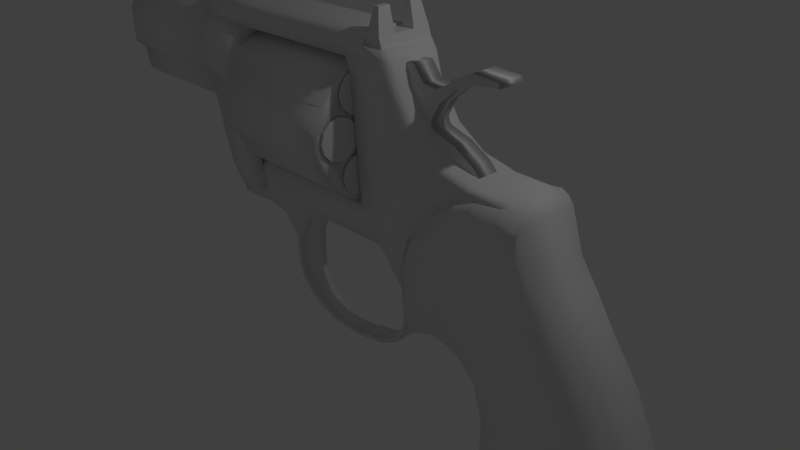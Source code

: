 # Source: short_colt.blend  (saved by Blender 2.65.0; exported with 4.5.12 LTS)
import bpy
from mathutils import Matrix  # noqa: F401  (used for matrix-valued properties, if any)

bpy.ops.wm.read_factory_settings(use_empty=True)
scene = bpy.context.scene
scene.name = 'Scene'

# ---- collections
col_collection_1 = bpy.data.collections.new('Collection 1'); scene.collection.children.link(col_collection_1)

# ---- materials (node trees are filled in below, after node groups)
mat_material = bpy.data.materials.new('Material')
mat_material.alpha_threshold = 0.0
mat_material.use_transparent_shadow = False
mat_material.roughness = 0.5
mat_material.line_color = (0.0, 0.0, 0.0, 1.0)

# ---- material node trees

# ---- world
world_world = bpy.data.worlds.new('World'); scene.world = world_world
world_world.color = (0.05088, 0.05088, 0.05088)
world_world.use_sun_shadow = False
world_world.sun_shadow_jitter_overblur = 0.0
world_world.cycles.sampling_method = 'MANUAL'
world_world.cycles.sample_map_resolution = 256

# ---- cameras
cam_camera = bpy.data.cameras.new('Camera')
cam_camera.clip_end = 100.0
cam_camera.lens = 35.0
cam_camera.sensor_width = 32.0
cam_camera.sensor_height = 18.0
cam_camera.ortho_scale = 7.314
cam_camera.dof.focus_distance = 0.0
cam_camera.dof.aperture_fstop = 128.0

# ---- lights
light_lamp = bpy.data.lights.new('Lamp', 'POINT')
light_lamp.transmission_factor = 0.0
light_lamp.cutoff_distance = 30.0
light_lamp.energy = 100.0
light_lamp.shadow_buffer_clip_start = 1.001
light_lamp.shadow_soft_size = 0.1
light_lamp.shadow_maximum_resolution = 0.006
light_lamp.use_absolute_resolution = True
light_lamp.cycles.use_multiple_importance_sampling = False

# ---- meshes
me_cylinder = bpy.data.meshes.new('Cylinder')
me_cylinder.from_pydata([(-1.475e-07, 1.0, -1.757), (4.256e-07, 1.0, 3.186), (0.5, 0.866, -1.757), (0.5, 0.866, 3.186), (0.866, 0.5, -1.757), (0.866, 0.5, 3.186), (1.0, 5.805e-08, -1.757), (1.0, -3.374e-07, 3.186), (0.866, -0.5, -1.757), (0.866, -0.5, 3.186), (0.5, -0.866, -1.757), (0.5, -0.866, 3.186), (3.529e-09, -1.0, -1.757), (5.766e-07, -1.0, 3.186), (-0.5, -0.866, -1.757), (-0.5, -0.866, 3.186), (-0.866, -0.5, -1.757), (-0.866, -0.5, 3.186), (-1.0, -3.632e-07, -1.757), (-1.0, -7.586e-07, 3.186), (-0.866, 0.5, -1.757), (-0.866, 0.5, 3.186), (-0.5, 0.866, -1.757), (-0.5, 0.866, 3.186), (-2.976e-07, 0.7821, -2.528), (0.391, 0.6773, -2.528), (0.6773, 0.391, -2.528), (0.7821, 1.458e-07, -2.528), (0.6773, -0.391, -2.528), (0.391, -0.6773, -2.528), (-1.795e-07, -0.7821, -2.528), (-0.391, -0.6773, -2.528), (-0.6773, -0.391, -2.528), (-0.7821, -1.836e-07, -2.528), (-0.6773, 0.391, -2.528), (-0.391, 0.6773, -2.528), (4.423e-07, 1.146, 3.242), (0.5729, 0.9923, 3.242), (0.9923, 0.5729, 3.242), (1.146, -3.323e-07, 3.242), (0.9923, -0.5729, 3.242), (0.5729, -0.9923, 3.242), (6.153e-07, -1.146, 3.242), (-0.5729, -0.9923, 3.242), (-0.9923, -0.5729, 3.242), (-1.146, -8.149e-07, 3.242), (-0.9923, 0.5729, 3.242), (-0.5729, 0.9923, 3.242), (4.705e-07, 1.146, 3.387), (0.5729, 0.9923, 3.387), (0.9923, 0.5729, 3.387), (1.146, -3.517e-07, 3.387), (0.9923, -0.5729, 3.387), (0.5729, -0.9923, 3.387), (6.435e-07, -1.146, 3.387), (-0.5729, -0.9923, 3.387), (-0.9923, -0.5729, 3.387), (-1.146, -8.343e-07, 3.387), (-0.9923, 0.5729, 3.387), (-0.5729, 0.9923, 3.387), (2.128, -0.2595, -1.757), (2.128, -0.2595, 3.186), (2.628, -0.3934, -1.757), (2.628, -0.3934, 3.186), (2.994, -0.7595, -1.757), (2.994, -0.7595, 3.186), (3.128, -1.259, -1.757), (3.128, -1.259, 3.186), (2.994, -1.759, -1.757), (2.994, -1.759, 3.186), (2.628, -2.125, -1.757), (2.628, -2.125, 3.186), (2.128, -2.259, -1.757), (2.128, -2.259, 3.186), (1.628, -2.125, -1.757), (1.628, -2.125, 3.186), (1.262, -1.759, -1.757), (1.262, -1.759, 3.186), (1.128, -1.259, -1.757), (1.128, -1.259, 3.186), (1.262, -0.7595, -1.757), (1.262, -0.7595, 3.186), (1.628, -0.3934, -1.757), (1.628, -0.3934, 3.186), (2.128, -0.4774, -2.528), (2.519, -0.5822, -2.528), (2.806, -0.8684, -2.528), (2.91, -1.259, -2.528), (2.806, -1.65, -2.528), (2.519, -1.937, -2.528), (2.128, -2.042, -2.528), (1.737, -1.937, -2.528), (1.451, -1.65, -2.528), (1.346, -1.259, -2.528), (1.451, -0.8684, -2.528), (1.737, -0.5822, -2.528), (2.128, -0.1137, 3.242), (2.701, -0.2672, 3.242), (3.121, -0.6866, 3.242), (3.274, -1.259, 3.242), (3.121, -1.832, 3.242), (2.701, -2.252, 3.242), (2.128, -2.405, 3.242), (1.555, -2.252, 3.242), (1.136, -1.832, 3.242), (0.9824, -1.259, 3.242), (1.136, -0.6866, 3.242), (1.555, -0.2672, 3.242), (2.128, -0.1137, 3.387), (2.701, -0.2672, 3.387), (3.121, -0.6866, 3.387), (3.274, -1.259, 3.387), (3.121, -1.832, 3.387), (2.701, -2.252, 3.387), (2.128, -2.405, 3.387), (1.555, -2.252, 3.387), (1.136, -1.832, 3.387), (0.9824, -1.259, 3.387), (1.136, -0.6866, 3.387), (1.555, -0.2672, 3.387), (4.284, 1.057, -1.757), (4.284, 1.057, 3.186), (4.784, 0.9228, -1.757), (4.784, 0.9228, 3.186), (5.15, 0.5567, -1.757), (5.15, 0.5567, 3.186), (5.284, 0.05673, -1.757), (5.284, 0.05673, 3.186), (5.15, -0.4433, -1.757), (5.15, -0.4433, 3.186), (4.784, -0.8093, -1.757), (4.784, -0.8093, 3.186), (4.284, -0.9433, -1.757), (4.284, -0.9433, 3.186), (3.784, -0.8093, -1.757), (3.784, -0.8093, 3.186), (3.418, -0.4433, -1.757), (3.418, -0.4433, 3.186), (3.284, 0.05673, -1.757), (3.284, 0.05673, 3.186), (3.418, 0.5567, -1.757), (3.418, 0.5567, 3.186), (3.784, 0.9228, -1.757), (3.784, 0.9228, 3.186), (4.284, 0.8388, -2.528), (4.675, 0.734, -2.528), (4.961, 0.4478, -2.528), (5.066, 0.05673, -2.528), (4.961, -0.3343, -2.528), (4.675, -0.6206, -2.528), (4.284, -0.7253, -2.528), (3.893, -0.6206, -2.528), (3.607, -0.3343, -2.528), (3.502, 0.05673, -2.528), (3.607, 0.4478, -2.528), (3.893, 0.734, -2.528), (4.284, 1.203, 3.242), (4.857, 1.049, 3.242), (5.276, 0.6296, 3.242), (5.43, 0.05673, 3.242), (5.276, -0.5162, 3.242), (4.857, -0.9356, 3.242), (4.284, -1.089, 3.242), (3.711, -0.9356, 3.242), (3.292, -0.5162, 3.242), (3.138, 0.05673, 3.242), (3.292, 0.6296, 3.242), (3.711, 1.049, 3.242), (4.284, 1.203, 3.387), (4.857, 1.049, 3.387), (5.276, 0.6296, 3.387), (5.43, 0.05673, 3.387), (5.276, -0.5162, 3.387), (4.857, -0.9356, 3.387), (4.284, -1.089, 3.387), (3.711, -0.9356, 3.387), (3.292, -0.5162, 3.387), (3.138, 0.05673, 3.387), (3.292, 0.6296, 3.387), (3.711, 1.049, 3.387), (4.284, 3.418, -1.757), (4.284, 3.418, 3.186), (4.784, 3.284, -1.757), (4.784, 3.284, 3.186), (5.15, 2.918, -1.757), (5.15, 2.918, 3.186), (5.284, 2.418, -1.757), (5.284, 2.418, 3.186), (5.15, 1.918, -1.757), (5.15, 1.918, 3.186), (4.784, 1.552, -1.757), (4.784, 1.552, 3.186), (4.284, 1.418, -1.757), (4.284, 1.418, 3.186), (3.784, 1.552, -1.757), (3.784, 1.552, 3.186), (3.418, 1.918, -1.757), (3.418, 1.918, 3.186), (3.284, 2.418, -1.757), (3.284, 2.418, 3.186), (3.418, 2.918, -1.757), (3.418, 2.918, 3.186), (3.784, 3.284, -1.757), (3.784, 3.284, 3.186), (4.284, 3.2, -2.528), (4.675, 3.095, -2.528), (4.961, 2.809, -2.528), (5.066, 2.418, -2.528), (4.961, 2.027, -2.528), (4.675, 1.741, -2.528), (4.284, 1.636, -2.528), (3.893, 1.741, -2.528), (3.607, 2.027, -2.528), (3.502, 2.418, -2.528), (3.607, 2.809, -2.528), (3.893, 3.095, -2.528), (4.284, 3.564, 3.242), (4.857, 3.41, 3.242), (5.276, 2.991, 3.242), (5.43, 2.418, 3.242), (5.276, 1.845, 3.242), (4.857, 1.426, 3.242), (4.284, 1.272, 3.242), (3.711, 1.426, 3.242), (3.292, 1.845, 3.242), (3.138, 2.418, 3.242), (3.292, 2.991, 3.242), (3.711, 3.41, 3.242), (4.284, 3.564, 3.387), (4.857, 3.41, 3.387), (5.276, 2.991, 3.387), (5.43, 2.418, 3.387), (5.276, 1.845, 3.387), (4.857, 1.426, 3.387), (4.284, 1.272, 3.387), (3.711, 1.426, 3.387), (3.292, 1.845, 3.387), (3.138, 2.418, 3.387), (3.292, 2.991, 3.387), (3.711, 3.41, 3.387), (2.126, 4.669, -1.757), (2.126, 4.669, 3.186), (2.626, 4.535, -1.757), (2.626, 4.535, 3.186), (2.992, 4.169, -1.757), (2.992, 4.169, 3.186), (3.126, 3.669, -1.757), (3.126, 3.669, 3.186), (2.992, 3.169, -1.757), (2.992, 3.169, 3.186), (2.626, 2.803, -1.757), (2.626, 2.803, 3.186), (2.126, 2.669, -1.757), (2.126, 2.669, 3.186), (1.626, 2.803, -1.757), (1.626, 2.803, 3.186), (1.26, 3.169, -1.757), (1.26, 3.169, 3.186), (1.126, 3.669, -1.757), (1.126, 3.669, 3.186), (1.26, 4.169, -1.757), (1.26, 4.169, 3.186), (1.626, 4.535, -1.757), (1.626, 4.535, 3.186), (2.126, 4.451, -2.528), (2.517, 4.346, -2.528), (2.803, 4.06, -2.528), (2.908, 3.669, -2.528), (2.803, 3.278, -2.528), (2.517, 2.992, -2.528), (2.126, 2.887, -2.528), (1.735, 2.992, -2.528), (1.449, 3.278, -2.528), (1.344, 3.669, -2.528), (1.449, 4.06, -2.528), (1.735, 4.346, -2.528), (2.126, 4.815, 3.242), (2.699, 4.661, 3.242), (3.118, 4.242, 3.242), (3.272, 3.669, 3.242), (3.118, 3.096, 3.242), (2.699, 2.677, 3.242), (2.126, 2.523, 3.242), (1.553, 2.677, 3.242), (1.134, 3.096, 3.242), (0.9804, 3.669, 3.242), (1.134, 4.242, 3.242), (1.553, 4.661, 3.242), (2.126, 4.815, 3.387), (2.699, 4.661, 3.387), (3.118, 4.242, 3.387), (3.272, 3.669, 3.387), (3.118, 3.096, 3.387), (2.699, 2.677, 3.387), (2.126, 2.523, 3.387), (1.553, 2.677, 3.387), (1.134, 3.096, 3.387), (0.9804, 3.669, 3.387), (1.134, 4.242, 3.387), (1.553, 4.661, 3.387), (-0.02883, 3.377, -1.757), (-0.02883, 3.377, 3.186), (0.4712, 3.243, -1.757), (0.4712, 3.243, 3.186), (0.8372, 2.877, -1.757), (0.8372, 2.877, 3.186), (0.9712, 2.377, -1.757), (0.9712, 2.377, 3.186), (0.8372, 1.877, -1.757), (0.8372, 1.877, 3.186), (0.4712, 1.511, -1.757), (0.4712, 1.511, 3.186), (-0.02883, 1.377, -1.757), (-0.02883, 1.377, 3.186), (-0.5288, 1.511, -1.757), (-0.5288, 1.511, 3.186), (-0.8949, 1.877, -1.757), (-0.8949, 1.877, 3.186), (-1.029, 2.377, -1.757), (-1.029, 2.377, 3.186), (-0.8949, 2.877, -1.757), (-0.8949, 2.877, 3.186), (-0.5288, 3.243, -1.757), (-0.5288, 3.243, 3.186), (-0.02883, 3.159, -2.528), (0.3622, 3.054, -2.528), (0.6485, 2.768, -2.528), (0.7532, 2.377, -2.528), (0.6485, 1.986, -2.528), (0.3622, 1.7, -2.528), (-0.02883, 1.595, -2.528), (-0.4199, 1.7, -2.528), (-0.7061, 1.986, -2.528), (-0.8109, 2.377, -2.528), (-0.7061, 2.768, -2.528), (-0.4199, 3.054, -2.528), (-0.02883, 3.523, 3.242), (0.5441, 3.369, 3.242), (0.9635, 2.95, 3.242), (1.117, 2.377, 3.242), (0.9635, 1.804, 3.242), (0.5441, 1.385, 3.242), (-0.02883, 1.231, 3.242), (-0.6017, 1.385, 3.242), (-1.021, 1.804, 3.242), (-1.175, 2.377, 3.242), (-1.021, 2.95, 3.242), (-0.6017, 3.369, 3.242), (-0.02883, 3.523, 3.387), (0.5441, 3.369, 3.387), (0.9635, 2.95, 3.387), (1.117, 2.377, 3.387), (0.9635, 1.804, 3.387), (0.5441, 1.385, 3.387), (-0.02883, 1.231, 3.387), (-0.6017, 1.385, 3.387), (-1.021, 1.804, 3.387), (-1.175, 2.377, 3.387), (-1.021, 2.95, 3.387), (-0.6017, 3.369, 3.387)], [], [(0, 1, 3, 2), (2, 3, 5, 4), (4, 5, 7, 6), (6, 7, 9, 8), (8, 9, 11, 10), (10, 11, 13, 12), (12, 13, 15, 14), (14, 15, 17, 16), (16, 17, 19, 18), (18, 19, 21, 20), (3, 1, 36, 37), (22, 23, 1, 0), (20, 21, 23, 22), (14, 16, 32, 31), (24, 25, 26, 27, 28, 29, 30, 31, 32, 33, 34, 35), (18, 20, 34, 33), (4, 6, 27, 26), (22, 0, 24, 35), (8, 10, 29, 28), (12, 14, 31, 30), (16, 18, 33, 32), (2, 4, 26, 25), (20, 22, 35, 34), (6, 8, 28, 27), (0, 2, 25, 24), (10, 12, 30, 29), (47, 46, 58, 59), (13, 11, 41, 42), (17, 15, 43, 44), (21, 19, 45, 46), (7, 5, 38, 39), (1, 23, 47, 36), (11, 9, 40, 41), (15, 13, 42, 43), (19, 17, 44, 45), (5, 3, 37, 38), (23, 21, 46, 47), (9, 7, 39, 40), (49, 48, 59, 58, 57, 56, 55, 54, 53, 52, 51, 50), (42, 41, 53, 54), (37, 36, 48, 49), (36, 47, 59, 48), (43, 42, 54, 55), (38, 37, 49, 50), (44, 43, 55, 56), (39, 38, 50, 51), (45, 44, 56, 57), (40, 39, 51, 52), (46, 45, 57, 58), (41, 40, 52, 53), (60, 61, 63, 62), (62, 63, 65, 64), (64, 65, 67, 66), (66, 67, 69, 68), (68, 69, 71, 70), (70, 71, 73, 72), (72, 73, 75, 74), (74, 75, 77, 76), (76, 77, 79, 78), (78, 79, 81, 80), (63, 61, 96, 97), (82, 83, 61, 60), (80, 81, 83, 82), (74, 76, 92, 91), (84, 85, 86, 87, 88, 89, 90, 91, 92, 93, 94, 95), (78, 80, 94, 93), (64, 66, 87, 86), (82, 60, 84, 95), (68, 70, 89, 88), (72, 74, 91, 90), (76, 78, 93, 92), (62, 64, 86, 85), (80, 82, 95, 94), (66, 68, 88, 87), (60, 62, 85, 84), (70, 72, 90, 89), (107, 106, 118, 119), (73, 71, 101, 102), (77, 75, 103, 104), (81, 79, 105, 106), (67, 65, 98, 99), (61, 83, 107, 96), (71, 69, 100, 101), (75, 73, 102, 103), (79, 77, 104, 105), (65, 63, 97, 98), (83, 81, 106, 107), (69, 67, 99, 100), (109, 108, 119, 118, 117, 116, 115, 114, 113, 112, 111, 110), (102, 101, 113, 114), (97, 96, 108, 109), (96, 107, 119, 108), (103, 102, 114, 115), (98, 97, 109, 110), (104, 103, 115, 116), (99, 98, 110, 111), (105, 104, 116, 117), (100, 99, 111, 112), (106, 105, 117, 118), (101, 100, 112, 113), (120, 121, 123, 122), (122, 123, 125, 124), (124, 125, 127, 126), (126, 127, 129, 128), (128, 129, 131, 130), (130, 131, 133, 132), (132, 133, 135, 134), (134, 135, 137, 136), (136, 137, 139, 138), (138, 139, 141, 140), (123, 121, 156, 157), (142, 143, 121, 120), (140, 141, 143, 142), (134, 136, 152, 151), (144, 145, 146, 147, 148, 149, 150, 151, 152, 153, 154, 155), (138, 140, 154, 153), (124, 126, 147, 146), (142, 120, 144, 155), (128, 130, 149, 148), (132, 134, 151, 150), (136, 138, 153, 152), (122, 124, 146, 145), (140, 142, 155, 154), (126, 128, 148, 147), (120, 122, 145, 144), (130, 132, 150, 149), (167, 166, 178, 179), (133, 131, 161, 162), (137, 135, 163, 164), (141, 139, 165, 166), (127, 125, 158, 159), (121, 143, 167, 156), (131, 129, 160, 161), (135, 133, 162, 163), (139, 137, 164, 165), (125, 123, 157, 158), (143, 141, 166, 167), (129, 127, 159, 160), (169, 168, 179, 178, 177, 176, 175, 174, 173, 172, 171, 170), (162, 161, 173, 174), (157, 156, 168, 169), (156, 167, 179, 168), (163, 162, 174, 175), (158, 157, 169, 170), (164, 163, 175, 176), (159, 158, 170, 171), (165, 164, 176, 177), (160, 159, 171, 172), (166, 165, 177, 178), (161, 160, 172, 173), (180, 181, 183, 182), (182, 183, 185, 184), (184, 185, 187, 186), (186, 187, 189, 188), (188, 189, 191, 190), (190, 191, 193, 192), (192, 193, 195, 194), (194, 195, 197, 196), (196, 197, 199, 198), (198, 199, 201, 200), (183, 181, 216, 217), (202, 203, 181, 180), (200, 201, 203, 202), (194, 196, 212, 211), (204, 205, 206, 207, 208, 209, 210, 211, 212, 213, 214, 215), (198, 200, 214, 213), (184, 186, 207, 206), (202, 180, 204, 215), (188, 190, 209, 208), (192, 194, 211, 210), (196, 198, 213, 212), (182, 184, 206, 205), (200, 202, 215, 214), (186, 188, 208, 207), (180, 182, 205, 204), (190, 192, 210, 209), (227, 226, 238, 239), (193, 191, 221, 222), (197, 195, 223, 224), (201, 199, 225, 226), (187, 185, 218, 219), (181, 203, 227, 216), (191, 189, 220, 221), (195, 193, 222, 223), (199, 197, 224, 225), (185, 183, 217, 218), (203, 201, 226, 227), (189, 187, 219, 220), (229, 228, 239, 238, 237, 236, 235, 234, 233, 232, 231, 230), (222, 221, 233, 234), (217, 216, 228, 229), (216, 227, 239, 228), (223, 222, 234, 235), (218, 217, 229, 230), (224, 223, 235, 236), (219, 218, 230, 231), (225, 224, 236, 237), (220, 219, 231, 232), (226, 225, 237, 238), (221, 220, 232, 233), (240, 241, 243, 242), (242, 243, 245, 244), (244, 245, 247, 246), (246, 247, 249, 248), (248, 249, 251, 250), (250, 251, 253, 252), (252, 253, 255, 254), (254, 255, 257, 256), (256, 257, 259, 258), (258, 259, 261, 260), (243, 241, 276, 277), (262, 263, 241, 240), (260, 261, 263, 262), (254, 256, 272, 271), (264, 265, 266, 267, 268, 269, 270, 271, 272, 273, 274, 275), (258, 260, 274, 273), (244, 246, 267, 266), (262, 240, 264, 275), (248, 250, 269, 268), (252, 254, 271, 270), (256, 258, 273, 272), (242, 244, 266, 265), (260, 262, 275, 274), (246, 248, 268, 267), (240, 242, 265, 264), (250, 252, 270, 269), (287, 286, 298, 299), (253, 251, 281, 282), (257, 255, 283, 284), (261, 259, 285, 286), (247, 245, 278, 279), (241, 263, 287, 276), (251, 249, 280, 281), (255, 253, 282, 283), (259, 257, 284, 285), (245, 243, 277, 278), (263, 261, 286, 287), (249, 247, 279, 280), (289, 288, 299, 298, 297, 296, 295, 294, 293, 292, 291, 290), (282, 281, 293, 294), (277, 276, 288, 289), (276, 287, 299, 288), (283, 282, 294, 295), (278, 277, 289, 290), (284, 283, 295, 296), (279, 278, 290, 291), (285, 284, 296, 297), (280, 279, 291, 292), (286, 285, 297, 298), (281, 280, 292, 293), (300, 301, 303, 302), (302, 303, 305, 304), (304, 305, 307, 306), (306, 307, 309, 308), (308, 309, 311, 310), (310, 311, 313, 312), (312, 313, 315, 314), (314, 315, 317, 316), (316, 317, 319, 318), (318, 319, 321, 320), (303, 301, 336, 337), (322, 323, 301, 300), (320, 321, 323, 322), (314, 316, 332, 331), (324, 325, 326, 327, 328, 329, 330, 331, 332, 333, 334, 335), (318, 320, 334, 333), (304, 306, 327, 326), (322, 300, 324, 335), (308, 310, 329, 328), (312, 314, 331, 330), (316, 318, 333, 332), (302, 304, 326, 325), (320, 322, 335, 334), (306, 308, 328, 327), (300, 302, 325, 324), (310, 312, 330, 329), (347, 346, 358, 359), (313, 311, 341, 342), (317, 315, 343, 344), (321, 319, 345, 346), (307, 305, 338, 339), (301, 323, 347, 336), (311, 309, 340, 341), (315, 313, 342, 343), (319, 317, 344, 345), (305, 303, 337, 338), (323, 321, 346, 347), (309, 307, 339, 340), (349, 348, 359, 358, 357, 356, 355, 354, 353, 352, 351, 350), (342, 341, 353, 354), (337, 336, 348, 349), (336, 347, 359, 348), (343, 342, 354, 355), (338, 337, 349, 350), (344, 343, 355, 356), (339, 338, 350, 351), (345, 344, 356, 357), (340, 339, 351, 352), (346, 345, 357, 358), (341, 340, 352, 353)])
me_cylinder.use_remesh_preserve_volume = False
me_cylinder.use_remesh_preserve_attributes = False
me_cylinder.use_mirror_vertex_groups = False
me_cylinder.update()
me_cube = bpy.data.meshes.new('Cube')
me_cube.from_pydata([(0.1011, 0.3206, 1.768), (0.2315, 0.3206, 1.768), (0.1011, 0.2782, 1.61), (0.2315, 0.2782, 1.61), (0.1011, 0.1626, 1.494), (0.2315, 0.1626, 1.494), (0.1011, 0.004608, 1.452), (0.2315, 0.004608, 1.452), (0.1011, -0.1534, 1.494), (0.2315, -0.1534, 1.494), (0.1011, -0.269, 1.61), (0.2315, -0.269, 1.61), (0.1011, -0.3113, 1.768), (0.2315, -0.3113, 1.768), (0.1011, -0.269, 1.926), (0.2315, -0.269, 1.926), (0.1011, -0.1534, 2.041), (0.2315, -0.1534, 2.041), (0.1011, 0.004608, 2.084), (0.2315, 0.004608, 2.084), (0.1011, 0.1626, 2.041), (0.2315, 0.1626, 2.041), (0.1011, 0.2782, 1.926), (0.2315, 0.2782, 1.926), (-2.794, 0.2082, 1.496), (-2.794, -0.2082, 1.496), (-4.625, -0.2082, 1.496), (-4.625, 0.2082, 1.496), (-2.794, 0.3885, 2.849), (-2.794, -0.3885, 2.849), (-4.646, -0.3885, 2.849), (-4.646, 0.3885, 2.849), (-2.794, 0.3246, 2.89), (-2.794, -0.3246, 2.89), (-4.646, -0.3246, 2.89), (-4.646, 0.3246, 2.89), (-2.794, 0.3885, 1.908), (-2.794, -0.3885, 1.908), (-4.663, -0.3885, 1.908), (-4.663, 0.3885, 1.908), (-2.794, 0.3885, 2.717), (-2.794, -0.3885, 2.717), (-4.65, -0.3885, 2.717), (-4.65, 0.3885, 2.717), (-4.663, 0.5205, 2.039), (-4.663, -0.5205, 2.039), (-2.794, -0.5205, 2.039), (-2.794, 0.5205, 2.039), (-4.663, -0.5205, 2.56), (-2.794, -0.5205, 2.56), (-4.663, 0.5205, 2.56), (-2.794, 0.5205, 2.56), (-4.654, 0.3439, 1.6), (-4.654, -0.3439, 1.6), (-2.794, -0.3439, 1.6), (-2.794, 0.3439, 1.6), (-2.794, 0.1835, 2.927), (-2.794, -0.1835, 2.927), (-4.646, -0.1835, 2.927), (-4.646, 0.1835, 2.927), (-2.888, 0.09431, 1.442), (-2.888, -0.09431, 1.442), (-4.596, -0.09431, 1.442), (-4.596, 0.09431, 1.442), (-2.769, 0.1874, 1.581), (-2.769, -0.1874, 1.581), (-2.769, 0.3497, 2.852), (-2.769, -0.3497, 2.852), (-2.769, 0.2922, 2.889), (-2.769, -0.2922, 2.889), (-2.769, 0.3497, 1.952), (-2.769, -0.3497, 1.952), (-2.769, 0.3497, 2.68), (-2.769, -0.3497, 2.68), (-2.769, -0.4685, 2.07), (-2.769, 0.4685, 2.07), (-2.769, -0.4685, 2.539), (-2.769, 0.4685, 2.539), (-2.769, -0.3095, 1.675), (-2.769, 0.3095, 1.675), (-2.769, 0.1652, 2.922), (-2.769, -0.1652, 2.922), (-2.749, 0.2178, 1.456), (-2.749, -0.2178, 1.456), (-2.749, 0.4064, 2.934), (-2.749, -0.4064, 2.934), (-2.749, 0.3396, 2.977), (-2.749, -0.3396, 2.977), (-2.749, 0.4064, 1.887), (-2.749, -0.4064, 1.887), (-2.749, 0.4064, 2.734), (-2.749, -0.4064, 2.734), (-2.749, -0.5445, 2.024), (-2.749, 0.5445, 2.024), (-2.749, -0.5445, 2.569), (-2.749, 0.5445, 2.569), (-2.749, -0.3598, 1.565), (-2.749, 0.3598, 1.565), (-2.749, 0.192, 3.015), (-2.749, -0.192, 3.015), (-1.878, 0.2178, 1.456), (-1.878, -0.2178, 1.456), (-1.865, 0.4064, 2.934), (-1.865, -0.4064, 2.934), (-1.878, 0.3396, 2.977), (-1.878, -0.3396, 2.977), (-1.878, 0.4064, 1.887), (-1.878, -0.4064, 1.887), (-1.82, 0.4064, 2.693), (-1.82, -0.4064, 2.693), (-1.878, -0.5445, 2.024), (-1.878, 0.5445, 2.024), (-1.878, -0.5445, 2.569), (-1.878, 0.5445, 2.569), (-1.878, -0.3598, 1.565), (-1.878, 0.3598, 1.565), (-1.878, 0.192, 3.015), (-1.878, -0.192, 3.015), (0.1233, 0.4064, 2.934), (0.1233, -0.4064, 2.934), (0.1233, 0.3396, 2.977), (0.1233, -0.3396, 2.977), (0.07822, 0.4064, 2.693), (0.07821, -0.4064, 2.693), (0.1233, 0.192, 3.015), (0.1233, -0.192, 3.015), (-2.494, 0.2178, 0.1771), (-2.494, -0.2178, 0.1771), (-1.878, 0.2178, 0.2017), (-1.878, -0.2178, 0.2017), (-2.626, -0.2178, 0.8381), (-1.878, -0.2178, 0.85), (-1.878, 0.2178, 0.85), (-2.626, 0.2178, 0.8381), (1.197, -0.3115, 0.3167), (1.482, -0.3944, 1.717), (0.7894, -0.2163, -0.1456), (0.7696, -0.3115, 0.3634), (-2.603, 0.2976, 0.7229), (-1.878, -0.2976, 0.737), (-1.878, 0.2976, 0.737), (-2.603, -0.2976, 0.7229), (0.3531, -0.192, 3.015), (0.3531, 0.192, 3.015), (0.8494, 0.2165, -0.1542), (0.9831, 0.3115, 0.34), (-1.019, -0.2178, 0.85), (-1.019, -0.2976, 0.737), (-1.334, 0.2178, -0.1355), (-1.351, 0.2976, 0.737), (-0.7172, 0.2178, 0.85), (-0.7172, -0.2976, 0.737), (-0.7172, 0.2976, 0.737), (-0.7172, 0.2178, 0.3423), (0.632, -0.4064, 2.858), (0.7122, 0.4064, 2.732), (-1.563, -0.2178, 0.1444), (-1.6, -0.2178, 0.85), (0.1667, 0.2178, 0.3542), (0.1667, -0.2178, 0.3542), (0.1667, -0.3115, 0.85), (0.1667, 0.3115, 0.85), (-1.019, 0.2178, 0.85), (-1.041, -0.2178, 0.2147), (-0.7172, -0.2178, 0.85), (-0.7172, -0.2178, 0.3423), (0.1667, 0.2976, 0.737), (0.1667, -0.2976, 0.737), (-1.6, 0.2178, 0.85), (-1.6, -0.2976, 0.737), (-1.262, 0.2178, -0.1401), (-1.247, 0.2976, 0.737), (-1.247, -0.2976, 0.737), (-1.247, 0.2178, 0.85), (-1.247, -0.2178, 0.85), (-1.262, -0.2178, -0.1401), (-1.351, -0.2976, 0.737), (-1.334, -0.2178, -0.1355), (-1.351, 0.2178, 0.85), (-1.351, -0.2178, 0.85), (0.7894, 0.2163, -0.1456), (0.7122, -0.4064, 2.732), (0.3816, -0.4064, 2.866), (0.3816, 0.4064, 2.866), (0.9019, -0.2976, 0.1932), (1.155, 0.3106, 2.015), (-1.019, 0.2976, 0.737), (-1.041, 0.2178, 0.2147), (1.547, -0.3106, 1.751), (1.547, 0.3106, 1.751), (0.6804, 0.32, 2.856), (0.6804, -0.32, 2.856), (0.3815, -0.2178, 0.3542), (0.3815, 0.2178, 0.3542), (0.3815, 0.2976, 0.737), (0.3815, -0.2976, 0.737), (0.3815, -0.3115, 0.85), (0.3815, 0.3115, 0.85), (-1.563, 0.2178, 0.1444), (-1.6, 0.2976, 0.737), (0.3816, -0.4064, 2.732), (0.3816, 0.4064, 2.732), (0.364, -0.3396, 2.977), (0.364, 0.3396, 2.977), (0.632, 0.4064, 2.858), (0.7696, -0.2976, 0.2504), (0.7696, 0.3115, 0.3634), (0.7696, 0.2976, 0.2504), (0.776, -0.32, 2.732), (0.776, 0.32, 2.732), (0.8897, -0.2168, -0.1496), (1.034, -0.2976, 0.1359), (1.41, -0.3115, 0.2934), (0.9498, -0.2171, -0.1582), (0.9019, 0.2976, 0.1932), (1.09, 0.3944, 1.98), (0.3816, -0.3944, 2.494), (0.1288, 0.3944, 2.495), (0.1288, -0.3944, 2.495), (0.3816, 0.3944, 2.494), (1.623, 0.3115, 0.2701), (1.299, 0.2976, 0.02146), (2.2, 0.3115, 0.7071), (2.2, -0.3115, 0.7071), (1.155, -0.3106, 2.015), (1.09, -0.3944, 1.98), (0.9831, -0.3115, 0.34), (0.8494, -0.2165, -0.1542), (1.01, 0.2174, -0.1667), (1.482, 0.3944, 1.717), (1.197, 0.3115, 0.3167), (1.299, -0.2976, 0.02146), (0.8044, 0.3944, 2.432), (0.8044, -0.3944, 2.432), (0.8696, 0.3106, 2.468), (0.8696, -0.3106, 2.468), (2.004, 0.3106, 1.647), (1.167, -0.2976, 0.07869), (1.034, 0.2976, 0.1359), (0.8897, 0.2168, -0.1496), (1.01, -0.2174, -0.1667), (1.623, -0.3115, 0.2701), (2.563, 0.3944, 1.46), (2.563, -0.3944, 1.46), (2.628, 0.3944, 1.493), (2.628, -0.3944, 1.493), (1.939, -0.3944, 1.614), (2.004, -0.3106, 1.647), (1.167, 0.2976, 0.07869), (1.939, 0.3944, 1.614), (1.517, -0.3115, 0.2818), (0.9798, -0.2172, -0.1624), (1.233, -0.2976, 0.05008), (2.468, 0.3106, 1.636), (2.468, -0.3106, 1.636), (2.403, -0.3944, 1.603), (0.9498, 0.2171, -0.1582), (1.41, 0.3115, 0.2934), (1.233, 0.2976, 0.05008), (2.403, 0.3944, 1.603), (0.9798, 0.2172, -0.1624), (1.517, 0.3115, 0.2818), (0.7764, -0.1987, -0.5382), (0.8365, 0.2014, -0.5468), (0.7764, 0.1987, -0.5382), (0.8365, -0.2014, -0.5468), (-1.133, 0.1709, -0.9907), (-1.058, 0.1677, -0.9381), (-1.058, -0.1677, -0.9381), (-1.133, -0.1709, -0.9907), (-1.269, 0.2099, -0.5107), (-1.326, 0.211, -0.5346), (-1.269, -0.2099, -0.5107), (-1.326, -0.211, -0.5346), (-0.6563, -0.1435, -1.167), (-0.6887, 0.1435, -1.223), (-0.6887, -0.1435, -1.223), (-0.6563, 0.1435, -1.167), (0.5757, -0.1578, -1.001), (0.537, 0.1567, -0.9575), (0.5757, 0.1578, -1.001), (0.537, -0.1567, -0.9575), (-0.1625, 0.1435, -1.244), (-0.172, 0.1435, -1.186), (-0.172, -0.1435, -1.186), (-0.1625, -0.1435, -1.244), (0.2477, -0.1435, -1.172), (0.2366, 0.1435, -1.121), (0.2477, 0.1435, -1.172), (0.2366, -0.1435, -1.121), (-1.29, 0.1981, -0.7447), (-1.29, -0.1981, -0.7447), (-1.225, -0.1956, -0.7064), (-1.225, 0.1956, -0.7064), (0.7341, -0.1777, -0.8083), (0.6847, -0.1754, -0.7824), (0.7341, 0.1777, -0.8083), (0.6847, 0.1754, -0.7824), (-0.892, -0.1513, -1.069), (-0.892, 0.1513, -1.069), (-0.9452, -0.1525, -1.123), (-0.9452, 0.1525, -1.123), (-0.4256, 0.1435, -1.245), (-0.4142, 0.1435, -1.188), (-0.4256, -0.1435, -1.245), (-0.4142, -0.1435, -1.188), (-3.709, 0.2082, 1.496), (-3.709, -0.2082, 1.496), (-3.72, 0.3885, 2.849), (-3.72, -0.3885, 2.849), (-3.72, 0.3246, 2.89), (-3.72, -0.3246, 2.89), (-3.728, -0.3885, 1.908), (-3.728, 0.3885, 1.908), (-3.722, -0.3885, 2.717), (-3.722, 0.3885, 2.717), (-3.728, 0.5205, 2.039), (-3.728, -0.5205, 2.039), (-3.728, 0.5205, 2.56), (-3.728, -0.5205, 2.56), (-3.724, 0.3439, 1.6), (-3.724, -0.3439, 1.6), (-3.72, 0.1835, 2.927), (-3.72, -0.1835, 2.927), (-3.742, 0.09431, 1.442), (-3.742, -0.09431, 1.442)], [], [(0, 1, 3, 2), (2, 3, 5, 4), (4, 5, 7, 6), (6, 7, 9, 8), (8, 9, 11, 10), (10, 11, 13, 12), (12, 13, 15, 14), (14, 15, 17, 16), (16, 17, 19, 18), (18, 19, 21, 20), (3, 1, 23, 21, 19, 17, 15, 13, 11, 9, 7, 5), (22, 23, 1, 0), (20, 21, 23, 22), (0, 2, 4, 6, 8, 10, 12, 14, 16, 18, 20, 22), (26, 27, 63, 62), (31, 30, 34, 35), (40, 28, 66, 72), (314, 309, 30, 42), (42, 30, 31, 43), (320, 306, 27, 52), (35, 34, 58, 59), (47, 51, 77, 75), (308, 31, 35, 310), (309, 29, 33, 311), (56, 57, 81, 80), (321, 312, 38, 53), (53, 38, 39, 52), (316, 313, 39, 44), (318, 316, 44, 50), (25, 24, 64, 65), (49, 46, 74, 76), (308, 315, 43, 31), (312, 317, 45, 38), (38, 45, 44, 39), (319, 314, 42, 48), (48, 42, 43, 50), (315, 318, 50, 43), (54, 25, 65, 78), (317, 319, 48, 45), (45, 48, 50, 44), (55, 36, 70, 79), (307, 321, 53, 26), (313, 320, 52, 39), (26, 53, 52, 27), (322, 59, 58, 323), (51, 40, 72, 77), (310, 35, 59, 322), (311, 33, 57, 323), (324, 325, 62, 63), (24, 25, 61, 60), (306, 24, 60, 324), (307, 26, 62, 325), (79, 70, 88, 97), (66, 68, 86, 84), (74, 71, 89, 92), (71, 78, 96, 89), (75, 77, 95, 93), (81, 69, 87, 99), (78, 65, 83, 96), (76, 74, 92, 94), (28, 32, 68, 66), (32, 56, 80, 68), (46, 37, 71, 74), (41, 49, 76, 73), (33, 29, 67, 69), (57, 33, 69, 81), (36, 47, 75, 70), (29, 41, 73, 67), (37, 54, 78, 71), (24, 55, 79, 64), (88, 93, 111, 106), (91, 94, 112, 109), (139, 141, 127, 129), (97, 88, 106, 115), (84, 86, 104, 102), (92, 89, 107, 110), (89, 96, 114, 107), (93, 95, 113, 111), (65, 64, 82, 83), (73, 76, 94, 91), (70, 75, 93, 88), (69, 67, 85, 87), (80, 81, 99, 98), (72, 66, 84, 90), (77, 72, 90, 95), (64, 79, 97, 82), (68, 80, 98, 86), (67, 73, 91, 85), (103, 109, 123, 119), (117, 105, 121, 125), (115, 106, 107, 114), (106, 111, 110, 107), (113, 108, 109, 112), (111, 113, 112, 110), (100, 115, 114, 101), (109, 108, 122, 123), (87, 85, 103, 105), (98, 99, 117, 116), (90, 84, 102, 108), (95, 90, 108, 113), (82, 97, 115, 100), (86, 98, 116, 104), (85, 91, 109, 103), (94, 92, 110, 112), (96, 83, 101, 114), (99, 87, 105, 117), (124, 125, 142, 143), (122, 118, 183, 201), (121, 119, 182, 202), (104, 116, 124, 120), (105, 103, 119, 121), (108, 102, 118, 122), (102, 104, 120, 118), (116, 117, 125, 124), (127, 126, 128, 129), (138, 140, 128, 126), (141, 138, 126, 127), (164, 151, 167, 160), (101, 83, 130, 131), (82, 100, 132, 133), (83, 82, 133, 130), (100, 101, 131, 132), (165, 153, 158, 159), (131, 130, 141, 139), (130, 133, 138, 141), (146, 147, 151, 164), (153, 152, 166, 158), (151, 165, 159, 167), (150, 164, 160, 161), (133, 132, 140, 138), (161, 160, 196, 197), (163, 187, 153, 165), (152, 150, 161, 166), (167, 159, 192, 195), (187, 186, 152, 153), (147, 163, 165, 151), (162, 146, 164, 150), (186, 162, 150, 152), (139, 129, 156, 169), (175, 170, 187, 163), (148, 149, 171, 170), (149, 178, 173, 171), (157, 169, 176, 179), (290, 293, 267, 266), (179, 176, 172, 174), (176, 177, 175, 172), (132, 131, 157, 168), (128, 140, 199, 198), (178, 179, 174, 173), (131, 139, 169, 157), (170, 171, 186, 187), (172, 175, 163, 147), (129, 128, 198, 156), (155, 204, 190, 209), (158, 166, 194, 193), (140, 132, 168, 199), (174, 172, 147, 146), (156, 198, 148, 177), (171, 173, 162, 186), (173, 174, 146, 162), (198, 199, 149, 148), (120, 124, 143, 203), (199, 168, 178, 149), (125, 121, 202, 142), (169, 156, 177, 176), (168, 157, 179, 178), (182, 183, 203, 202), (258, 261, 220, 221), (202, 203, 143, 142), (118, 120, 203, 183), (119, 123, 200, 182), (166, 161, 197, 194), (123, 122, 201, 200), (259, 253, 244, 242), (159, 158, 193, 192), (160, 167, 195, 196), (218, 160, 196, 216), (217, 219, 197, 161), (251, 260, 228, 240), (218, 217, 161, 160), (260, 258, 221, 228), (209, 190, 191, 208), (250, 252, 231, 241), (261, 259, 242, 220), (154, 181, 208, 191), (252, 251, 240, 231), (232, 155, 209, 234), (204, 154, 191, 190), (253, 254, 245, 244), (254, 255, 243, 245), (201, 183, 204, 155), (196, 195, 205, 137), (216, 196, 137, 233), (192, 193, 180, 136), (182, 200, 181, 154), (195, 192, 136, 205), (219, 201, 155, 232), (183, 182, 154, 204), (193, 194, 207, 180), (194, 197, 206, 207), (200, 216, 233, 181), (220, 242, 244, 222), (208, 235, 234, 209), (243, 241, 223, 245), (181, 233, 235, 208), (184, 227, 210, 211), (122, 201, 219, 217), (145, 215, 229, 230), (224, 225, 135, 188), (185, 224, 188, 189), (123, 122, 217, 218), (123, 218, 216, 200), (197, 219, 232, 206), (255, 250, 241, 243), (226, 184, 211, 134), (189, 188, 247, 236), (144, 214, 238, 239), (227, 144, 239, 210), (233, 137, 226, 225), (215, 185, 189, 229), (225, 226, 134, 135), (214, 145, 230, 238), (211, 210, 213, 237), (245, 223, 222, 244), (235, 233, 225, 224), (237, 213, 251, 252), (230, 229, 249, 257), (207, 206, 145, 214), (205, 136, 227, 184), (234, 235, 224, 185), (246, 212, 250, 255), (206, 232, 215, 145), (249, 236, 253, 259), (188, 135, 246, 247), (180, 207, 214, 144), (135, 134, 212, 246), (137, 205, 184, 226), (232, 234, 185, 215), (144, 227, 265, 263), (257, 249, 259, 261), (229, 189, 236, 249), (239, 238, 248, 256), (238, 230, 257, 248), (134, 211, 237, 212), (236, 247, 254, 253), (210, 239, 256, 213), (256, 248, 258, 260), (248, 257, 261, 258), (212, 237, 252, 250), (213, 256, 260, 251), (247, 246, 255, 254), (296, 294, 278, 280), (180, 144, 263, 264), (227, 136, 262, 265), (136, 180, 264, 262), (302, 303, 283, 282), (293, 292, 268, 267), (292, 291, 269, 268), (291, 290, 266, 269), (148, 170, 270, 271), (170, 175, 272, 270), (175, 177, 273, 272), (177, 148, 271, 273), (285, 282, 283, 284), (301, 299, 277, 275), (270, 272, 292, 293), (272, 273, 291, 292), (305, 304, 285, 284), (271, 270, 293, 290), (273, 271, 290, 291), (298, 300, 276, 274), (303, 305, 284, 283), (299, 298, 274, 277), (304, 302, 282, 285), (300, 301, 275, 276), (267, 268, 298, 299), (269, 266, 301, 300), (263, 265, 294, 296), (274, 276, 304, 305), (276, 275, 302, 304), (277, 274, 305, 303), (266, 267, 299, 301), (268, 269, 300, 298), (297, 296, 280, 279), (265, 262, 295, 294), (280, 278, 286, 288), (275, 277, 303, 302), (264, 263, 296, 297), (262, 264, 297, 295), (294, 295, 281, 278), (295, 297, 279, 281), (281, 279, 287, 289), (286, 289, 284, 285), (289, 287, 288, 286), (283, 284, 289, 287), (278, 281, 289, 286), (288, 286, 285, 282), (287, 288, 282, 283), (279, 280, 288, 287), (41, 29, 309, 314), (55, 24, 306, 320), (28, 308, 310, 32), (30, 309, 311, 34), (54, 37, 312, 321), (47, 36, 313, 316), (51, 47, 316, 318), (28, 40, 315, 308), (37, 46, 317, 312), (49, 41, 314, 319), (40, 51, 318, 315), (46, 49, 319, 317), (25, 54, 321, 307), (36, 55, 320, 313), (56, 322, 323, 57), (32, 310, 322, 56), (34, 311, 323, 58), (60, 61, 325, 324), (27, 306, 324, 63), (25, 307, 325, 61)])
me_cube.polygons.foreach_set('use_smooth', [True] * 319)
me_cube.materials.append(mat_material)
me_cube.use_remesh_preserve_volume = False
me_cube.use_remesh_preserve_attributes = False
me_cube.use_mirror_vertex_groups = False
me_cube.update()
me_cube_001 = bpy.data.meshes.new('Cube.001')
me_cube_001.from_pydata([(-1.354, -0.2959, -1.064), (-1.354, 0.2959, -1.064), (1.408, 0.2959, -1.0), (1.408, -0.2959, -1.0), (-1.58, -0.2959, 1.658), (-1.58, 0.2959, 1.658), (-0.1465, 0.3215, 2.84), (-0.1465, -0.3215, 2.84), (-1.156, 0.2959, 0.2972), (-1.156, -0.2959, 0.2972), (0.9278, 0.2959, 0.9201), (0.9278, -0.2959, 0.9201), (-1.932, -0.2959, 1.736), (-1.932, 0.2959, 1.736), (-0.42, 0.3858, 3.134), (-0.42, -0.3858, 3.134), (-2.332, -0.2959, 1.592), (-2.332, 0.2959, 1.592), (-0.6184, 0.4309, 3.645), (-0.6184, -0.4309, 3.645), (-2.447, -0.2959, 1.89), (-2.447, 0.2959, 1.89), (-0.777, 0.4309, 3.784), (-0.777, -0.4309, 3.784), (-1.142, -0.2959, 0.9069), (-1.142, 0.2959, 0.9069), (0.4685, 0.2959, 1.937), (0.4685, -0.2959, 1.937), (-2.395, -0.3902, 2.445), (-2.395, 0.3902, 2.445), (-1.253, 0.4516, 3.728), (-1.253, -0.4516, 3.728), (-2.233, -0.4269, 2.937), (-2.233, 0.4269, 2.937), (-1.734, 0.4269, 3.531), (-1.734, -0.427, 3.531), (-1.234, -0.2959, -0.3834), (1.196, -0.2959, 0.01665), (1.196, 0.2959, 0.01665), (-1.234, 0.2959, -0.3834), (-1.279, -0.2959, 1.388), (-1.279, 0.2959, 1.388), (0.1267, 0.2959, 2.439), (0.1267, -0.2959, 2.439), (-0.683, 0.4309, 3.734), (-2.443, -0.2959, 1.672), (-0.683, -0.4309, 3.734), (-2.443, 0.2959, 1.672), (0.8579, -0.4788, -0.03903), (0.8579, 0.4788, -0.03903), (-0.06902, -0.4788, 2.293), (-0.06902, 0.4788, 2.293), (-1.009, 0.4788, 3.521), (-1.009, -0.4788, 3.521), (0.2444, -0.4788, 1.793), (0.2444, 0.4788, 1.793), (-0.928, 0.4788, 3.447), (-0.928, -0.4788, 3.447), (-1.804, -0.427, 3.448), (-1.804, 0.4269, 3.448), (-1.412, -0.4788, 3.549), (-1.412, 0.4788, 3.549), (-0.8569, -0.4788, 3.359), (-0.8569, 0.4788, 3.359), (-0.6305, 0.4788, 2.94), (-0.6305, -0.4788, 2.94), (0.6378, -0.4788, 0.8334), (0.6378, 0.4788, 0.8334), (1.023, -0.4788, -1.054), (-0.3461, -0.4788, 2.676), (1.023, 0.4788, -1.054), (-0.3461, 0.4788, 2.676), (-1.023, 0.4788, 1.58), (-0.7901, 0.4788, -0.3104), (-2.142, -0.4788, 2.236), (-0.8477, 0.4788, 1.095), (0.9725, -0.4527, -1.112), (0.9725, 0.4527, -1.112), (-0.7985, -0.4527, -1.153), (-0.7985, 0.4527, -1.153), (-2.122, -0.4788, 2.049), (-2.142, -0.4269, 3.045), (-2.187, -0.4788, 2.679), (-2.019, -0.4788, 1.966), (-1.275, -0.2798, -1.122), (-1.275, 0.2798, -1.122), (1.336, 0.2798, -1.062), (1.336, -0.2798, -1.062), (-0.8477, -0.4788, 1.095), (-2.142, 0.4788, 2.236), (-1.023, -0.4788, 1.58), (-0.7901, -0.4788, -0.3104), (-1.319, 0.4788, 1.874), (-0.8498, -0.4788, -1.097), (-0.7754, -0.4788, 0.4108), (-1.656, 0.4788, 1.991), (-1.656, -0.4788, 1.991), (-0.7754, 0.4788, 0.4108), (-1.319, -0.4788, 1.874), (-0.8498, 0.4788, -1.097), (-2.187, 0.4788, 2.679), (-2.019, 0.4788, 1.966), (-2.142, 0.4269, 3.045), (-2.122, 0.4788, 2.049)], [], [(36, 39, 1, 0), (49, 38, 2, 70), (38, 37, 3, 2), (91, 36, 0, 93), (99, 70, 77, 79), (69, 7, 15, 65), (24, 25, 8, 9), (55, 26, 10, 67), (26, 27, 11, 10), (88, 24, 9, 94), (40, 41, 25, 24), (71, 6, 42, 51), (10, 11, 37, 38), (94, 9, 36, 91), (51, 42, 26, 55), (67, 10, 38, 49), (4, 5, 41, 40), (9, 8, 39, 36), (90, 40, 24, 88), (57, 46, 23, 53), (92, 5, 13, 95), (42, 43, 27, 26), (6, 7, 43, 42), (98, 4, 40, 90), (95, 13, 17, 101), (15, 14, 18, 19), (5, 4, 12, 13), (7, 6, 14, 15), (13, 12, 16, 17), (65, 15, 19, 62), (23, 22, 30, 31), (103, 47, 21, 89), (46, 44, 22, 23), (47, 45, 20, 21), (29, 28, 32, 33), (53, 23, 31, 60), (89, 21, 29, 100), (21, 20, 28, 29), (81, 102, 33, 32), (31, 30, 34, 35), (100, 29, 33, 102), (60, 31, 35, 58), (62, 19, 46, 57), (101, 17, 47, 103), (19, 18, 44, 46), (17, 16, 45, 47), (98, 69, 65, 96), (92, 71, 51, 72), (93, 0, 84, 78), (27, 54, 66, 11), (75, 55, 67, 97), (11, 66, 48, 37), (37, 48, 68, 3), (73, 49, 70, 99), (72, 51, 55, 75), (97, 67, 49, 73), (43, 50, 54, 27), (80, 57, 53, 74), (6, 71, 64, 14), (7, 69, 50, 43), (14, 64, 63, 18), (96, 65, 62, 83), (44, 56, 52, 22), (74, 53, 60, 82), (22, 52, 61, 30), (35, 34, 59, 58), (30, 61, 59, 34), (82, 60, 58, 81), (83, 62, 57, 80), (18, 63, 56, 44), (8, 97, 73, 39), (20, 74, 82, 28), (25, 75, 97, 8), (0, 1, 85, 84), (54, 88, 94, 66), (76, 77, 86, 87), (58, 59, 102, 81), (63, 101, 103, 56), (78, 79, 77, 76), (12, 96, 83, 16), (16, 83, 80, 45), (70, 2, 86, 77), (66, 94, 91, 48), (5, 92, 72, 41), (28, 82, 81, 32), (52, 89, 100, 61), (64, 95, 101, 63), (45, 80, 74, 20), (68, 93, 78, 76), (50, 90, 88, 54), (41, 72, 75, 25), (1, 99, 79, 85), (69, 98, 90, 50), (48, 91, 93, 68), (61, 100, 102, 59), (39, 73, 99, 1), (2, 3, 87, 86), (71, 92, 95, 64), (4, 98, 96, 12), (56, 103, 89, 52), (84, 85, 79, 78), (3, 68, 76, 87)])
me_cube_001.polygons.foreach_set('use_smooth', [True] * 102)
me_cube_001.use_remesh_preserve_volume = False
me_cube_001.use_remesh_preserve_attributes = False
me_cube_001.use_mirror_vertex_groups = False
me_cube_001.update()
me_cube_003 = bpy.data.meshes.new('Cube.003')
me_cube_003.from_pydata([(0.07178, -0.7576, -0.1741), (0.07178, 0.7576, -0.1741), (0.2596, 0.7576, -0.07591), (0.2596, -0.7576, -0.07591), (-1.0, -0.7576, 1.0), (-1.0, 0.7576, 1.0), (-0.7713, 0.7576, 1.025), (-0.7713, -0.7576, 1.025), (-0.183, 0.7576, -0.04798), (-0.183, -0.7576, -0.04798), (0.1129, 0.7576, 0.08063), (0.1129, -0.7576, 0.08063), (-0.5121, -0.7576, 0.4335), (-0.5121, 0.7576, 0.4335), (-0.7454, 0.7576, 0.3378), (-0.7454, -0.7576, 0.3378), (-0.4928, -0.7576, 0.3685), (-0.4928, 0.7576, 0.3685), (-0.7183, 0.7576, 0.2674), (-0.7183, -0.7576, 0.2674), (-0.8851, 0.7576, 0.6841), (-0.8851, -0.7576, 0.6841), (-0.4337, 0.7576, 0.8117), (-0.4337, -0.7576, 0.8117), (-0.829, 0.7576, 0.5554), (-0.829, -0.7576, 0.5554), (-0.3784, 0.7576, 0.6629), (-0.3784, -0.7576, 0.6629), (-0.1615, -0.7576, 0.2445), (-0.4506, 0.7576, 0.1097), (-0.4506, -0.7576, 0.1097), (-0.1615, 0.7576, 0.2445), (-0.9127, -0.7576, 0.773), (-0.9127, 0.7576, 0.773), (-0.6168, 0.7576, 0.8298), (-0.6168, -0.7576, 0.8298), (-0.5845, -0.7576, 0.1885), (-0.4522, 0.7576, 0.3292), (-0.4522, -0.7576, 0.3292), (-0.5845, 0.7576, 0.1885), (0.4552, 0.9404, 1.08), (0.4552, -0.9404, 1.08), (0.4717, 0.9404, 1.017), (0.4717, -0.9404, 1.017), (-0.1143, -0.9404, 0.8732), (-0.1143, 0.9404, 0.8732), (-0.1816, -0.9404, 0.9755), (-0.1816, 0.9404, 0.9755), (-0.1451, -0.7576, 0.8673), (-0.1451, 0.7576, 0.8673), (-0.2288, -0.7576, 0.9194), (-0.2288, 0.7576, 0.9194), (0.09734, 0.9404, 1.101), (0.157, 0.9404, 0.9905), (0.157, -0.9404, 0.9905), (0.09734, -0.9404, 1.101), (-6.572, 1.578, 0.4679), (-6.572, 1.817, 0.635), (-6.572, 2.108, 0.635), (-6.253, 2.293, 0.635), (-6.572, 1.831, 0.4405), (-6.253, 1.99, 0.4233), (-6.572, 1.073, 0.2982), (-6.253, 1.165, 0.2682), (-6.572, 0.03701, 0.246), (-6.253, 0.03701, 0.2115), (-6.572, -0.9987, 0.2982), (-6.253, -1.091, 0.2682), (-6.572, -1.757, 0.4405), (-6.253, -1.916, 0.4233), (-6.572, -2.034, 0.635), (-6.253, -2.219, 0.635), (-6.572, -1.757, 0.8295), (-6.253, -1.916, 0.8468), (-6.572, -0.9987, 0.9719), (-6.253, -1.091, 1.002), (-6.572, 0.03701, 1.024), (-6.253, 0.03701, 1.059), (-6.572, 1.073, 0.9719), (-6.253, 1.165, 1.002), (-6.572, 1.831, 0.8295), (-6.253, 1.99, 0.8468), (-6.572, 0.9269, 0.3456), (-6.572, 0.03701, 0.3008), (-6.572, -0.8529, 0.3456), (-6.572, -1.504, 0.4679), (-6.572, -1.743, 0.635), (-6.572, -1.504, 0.8021), (-6.572, -0.8529, 0.9245), (-6.572, 0.03701, 0.9693), (-6.572, 0.9269, 0.9245), (-6.572, 1.578, 0.8021), (-6.36, 1.578, 0.4679), (-6.36, 1.817, 0.635), (-6.36, 0.9269, 0.3456), (-6.36, 0.03701, 0.3008), (-6.36, -0.8529, 0.3456), (-6.36, -1.504, 0.4679), (-6.36, -1.743, 0.635), (-6.36, -1.504, 0.8021), (-6.36, -0.8529, 0.9245), (-6.36, 0.03701, 0.9693), (-6.36, 0.9269, 0.9245), (-6.36, 1.578, 0.8021), (-1.268, -1.933, 1.138), (-1.268, 2.077, 1.138), (-1.025, 2.077, 1.138), (-1.025, -1.933, 1.138), (-1.214, -1.592, 1.596), (-1.214, 1.736, 1.596), (-1.143, 1.736, 1.596), (-1.143, -1.592, 1.596), (-1.268, 2.077, 1.289), (-1.268, -1.933, 1.289), (-1.076, 2.077, 1.289), (-1.076, -1.933, 1.289), (-1.424, -1.933, 1.289), (-1.424, 2.077, 1.289), (-1.424, 2.077, 1.138), (-1.424, -1.933, 1.138), (-1.424, -0.8193, 1.138), (-1.424, -0.6692, 1.289), (-1.076, -0.6692, 1.289), (-1.268, -0.6692, 1.289), (-1.025, -0.8193, 1.138), (-1.143, -0.7339, 1.596), (-5.154, 1.177, 1.182), (-1.214, -0.7339, 1.596), (-1.268, 0.8271, 1.289), (-1.424, 0.8271, 1.289), (-5.154, -1.176, 1.182), (-1.143, 0.89, 1.596), (-1.424, 0.9774, 1.138), (-1.076, 0.8271, 1.289), (-1.025, 0.9774, 1.138), (-1.214, 0.89, 1.596), (-4.473, 1.177, 1.182), (-4.473, -1.176, 1.182), (-5.154, -1.176, 1.376), (-5.154, 1.177, 1.376), (-4.473, 1.177, 1.282), (-4.473, -1.176, 1.282), (-6.233, 1.177, 1.182), (-6.233, -1.176, 1.182), (-6.233, -1.176, 1.376), (-6.233, 1.177, 1.376), (-5.407, -0.4548, 1.376), (-5.407, 0.4552, 1.376), (-6.207, -0.4548, 1.376), (-6.207, 0.4552, 1.376), (-5.407, -0.4548, 1.424), (-5.407, 0.4552, 1.424), (-6.207, -0.4548, 1.424), (-6.207, 0.4552, 1.424), (-5.933, -0.4548, 1.673), (-5.933, 0.4552, 1.673), (-6.119, -0.4548, 1.673), (-6.119, 0.4552, 1.673)], [], [(38, 36, 30, 28), (8, 10, 2, 1), (10, 11, 3, 2), (11, 9, 0, 3), (0, 1, 2, 3), (7, 6, 5, 4), (37, 38, 28, 31), (29, 31, 10, 8), (31, 28, 11, 10), (28, 30, 9, 11), (6, 7, 35, 34), (34, 35, 23, 22), (39, 37, 31, 29), (14, 13, 17, 18), (12, 15, 19, 16), (24, 26, 13, 14), (13, 12, 16, 17), (5, 6, 34, 33), (26, 27, 12, 13), (17, 16, 38, 37), (16, 19, 36, 38), (18, 17, 37, 39), (7, 4, 32, 35), (23, 21, 25, 27), (20, 22, 26, 24), (27, 25, 15, 12), (35, 32, 21, 23), (33, 34, 22, 20), (27, 26, 49, 48), (51, 50, 46, 47), (49, 51, 47, 45), (22, 23, 50, 51), (55, 54, 43, 41), (26, 22, 51, 49), (23, 27, 48, 50), (50, 48, 44, 46), (48, 49, 45, 44), (40, 41, 43, 42), (54, 53, 42, 43), (52, 55, 41, 40), (53, 52, 40, 42), (46, 44, 54, 55), (44, 45, 53, 54), (47, 46, 55, 52), (45, 47, 52, 53), (87, 88, 100, 99), (80, 58, 57, 91), (58, 59, 61, 60), (86, 87, 99, 98), (78, 80, 91, 90), (60, 61, 63, 62), (85, 86, 98, 97), (62, 64, 83, 82), (62, 63, 65, 64), (84, 85, 97, 96), (64, 66, 84, 83), (64, 65, 67, 66), (83, 84, 96, 95), (66, 68, 85, 84), (66, 67, 69, 68), (91, 57, 93, 103), (68, 70, 86, 85), (68, 69, 71, 70), (82, 83, 95, 94), (70, 72, 87, 86), (70, 71, 73, 72), (56, 82, 94, 92), (58, 60, 56, 57), (72, 73, 75, 74), (93, 92, 94, 95, 96, 97, 98, 99, 100, 101, 102, 103), (72, 74, 88, 87), (74, 75, 77, 76), (76, 78, 90, 89), (57, 56, 92, 93), (76, 77, 79, 78), (61, 59, 81, 79, 77, 75, 73, 71, 69, 67, 65, 63), (80, 81, 59, 58), (78, 79, 81, 80), (88, 89, 101, 100), (60, 62, 82, 56), (74, 76, 89, 88), (89, 90, 102, 101), (90, 91, 103, 102), (128, 112, 117, 129), (112, 114, 106, 105), (122, 115, 107, 124), (115, 113, 104, 107), (141, 140, 139, 138), (131, 110, 109, 135), (135, 109, 112, 128), (109, 110, 114, 112), (125, 111, 115, 122), (111, 108, 113, 115), (104, 113, 116, 119), (113, 123, 121, 116), (111, 125, 127, 108), (129, 117, 118, 132), (130, 126, 136, 137), (141, 138, 130, 137), (112, 105, 118, 117), (133, 122, 124, 134), (108, 127, 123, 113), (128, 123, 122, 133), (116, 121, 120, 119), (140, 141, 137, 136), (125, 122, 123, 127), (139, 140, 136, 126), (131, 135, 128, 133), (144, 138, 146, 148), (114, 133, 134, 106), (121, 129, 132, 120), (110, 131, 133, 114), (123, 128, 129, 121), (144, 145, 142, 143), (126, 130, 143, 142), (139, 126, 142, 145), (130, 138, 144, 143), (148, 146, 150, 152), (139, 145, 149, 147), (138, 139, 147, 146), (145, 144, 148, 149), (152, 150, 154, 156), (149, 148, 152, 153), (147, 149, 153, 151), (146, 147, 151, 150), (154, 155, 157, 156), (150, 151, 155, 154), (153, 152, 156, 157), (151, 153, 157, 155)])
me_cube_003.polygons.foreach_set('use_smooth', [1, 1, 1, 1, 1, 1, 1, 1, 1, 1, 1, 1, 1, 1, 1, 1, 1, 1, 1, 1, 1, 1, 1, 1, 1, 1, 1, 1, 1, 1, 1, 1, 1, 1, 1, 1, 1, 1, 1, 1, 1, 1, 1, 1, 1, 1, 1, 1, 1, 1, 1, 1, 1, 1, 1, 1, 1, 1, 1, 1, 1, 1, 1, 1, 1, 1, 1, 1, 1, 1, 1, 1, 1, 1, 1, 1, 1, 1, 1, 1, 1, 1, 1, 0, 0, 0, 0, 0, 0, 0, 0, 0, 0, 0, 0, 0, 0, 0, 0, 0, 0, 0, 0, 0, 0, 0, 0, 0, 0, 0, 0, 0, 0, 0, 0, 0, 0, 0, 0, 0, 0, 0, 0, 0, 0, 0, 0, 0, 0])
me_cube_003.use_remesh_preserve_volume = False
me_cube_003.use_remesh_preserve_attributes = False
me_cube_003.use_mirror_vertex_groups = False
me_cube_003.update()
me_cube_002 = bpy.data.meshes.new('Cube.002')
me_cube_002.from_pydata([(-0.6827, 0.07101, -0.5606), (-0.6827, 0.1419, -0.5606), (-0.1717, 0.1419, -0.5606), (-0.1717, 0.07101, -0.5606), (-1.0, 0.001523, 1.0), (-1.0, 0.06009, 1.0), (-0.1717, 0.06009, 1.0), (-0.1717, 0.001523, 1.0), (-0.9301, 0.07089, 0.6565), (-0.9301, -0.05691, 0.6565), (-0.1717, 0.07089, 0.6565), (-0.1717, -0.05691, 0.6565), (-0.7455, -0.01649, -0.2514), (-0.1717, -0.01649, -0.2514), (-0.1717, 0.09942, -0.2514), (-0.7455, 0.09942, -0.2514), (-1.002, 0.5119, 0.8166), (-0.1148, 0.5644, 0.8166), (-1.002, 0.4975, 0.763), (-0.1148, 0.543, 0.7368), (-1.002, 0.4583, 0.7238), (-0.1148, 0.4846, 0.6783), (-1.002, 0.4047, 0.7094), (-0.1148, 0.4047, 0.6569), (-1.002, 0.3511, 0.7238), (-0.1148, 0.3248, 0.6783), (-1.002, 0.3118, 0.763), (-0.1148, 0.2663, 0.7368), (-1.002, 0.2975, 0.8166), (-0.1148, 0.2449, 0.8166), (-1.002, 0.3118, 0.8702), (-0.1148, 0.2663, 0.8965), (-1.002, 0.3511, 0.9095), (-0.1148, 0.3248, 0.955), (-1.002, 0.4047, 0.9238), (-0.1148, 0.4047, 0.9764), (-1.002, 0.4583, 0.9095), (-0.1148, 0.4846, 0.955), (-1.002, 0.4975, 0.8702), (-0.1148, 0.543, 0.8965), (-2.568, 0.5119, 0.8166), (-2.568, 0.4975, 0.763), (-2.568, 0.4583, 0.7238), (-2.568, 0.4047, 0.7094), (-2.568, 0.3511, 0.7238), (-2.568, 0.3118, 0.763), (-2.568, 0.2975, 0.8166), (-2.568, 0.3118, 0.8702), (-2.568, 0.3511, 0.9095), (-2.568, 0.4047, 0.9238), (-2.568, 0.4583, 0.9095), (-2.568, 0.4975, 0.8702), (1.342, 1.299, 0.711), (1.824, 1.299, 0.711), (1.342, 1.264, 0.5374), (1.824, 1.264, 0.5374), (1.342, 1.12, 0.4145), (1.824, 1.196, 0.374), (1.342, 1.031, 0.2815), (1.824, 1.097, 0.227), (1.342, 0.9712, 0.1021), (1.824, 0.9712, 0.1021), (1.342, 0.8237, 0.004119), (1.824, 0.8237, 0.004119), (1.342, 0.6599, -0.0632), (1.824, 0.6599, -0.0632), (1.342, 0.478, -0.01207), (1.824, 0.4862, -0.09728), (1.342, 0.3177, -0.01164), (1.824, 0.3091, -0.0968), (1.342, 0.1355, -0.06178), (1.824, 0.1355, -0.06178), (1.342, -0.02792, 0.006428), (1.824, -0.02792, 0.006428), (1.342, -0.1749, 0.1052), (1.824, -0.1749, 0.1052), (1.342, -0.2335, 0.2849), (1.824, -0.2998, 0.2308), (1.342, -0.3222, 0.4184), (1.824, -0.3978, 0.3783), (1.342, -0.4651, 0.5421), (1.824, -0.4651, 0.5421), (1.342, -0.4992, 0.7158), (1.824, -0.4992, 0.7158), (1.342, -0.4987, 0.8929), (1.824, -0.4987, 0.8929), (1.342, -0.4637, 1.067), (1.824, -0.4637, 1.067), (1.342, -0.3201, 1.189), (1.824, -0.3954, 1.23), (1.342, -0.2306, 1.322), (1.824, -0.2967, 1.377), (1.342, -0.1711, 1.502), (1.824, -0.1711, 1.502), (1.342, -0.0236, 1.6), (1.824, -0.0236, 1.6), (1.342, 0.1402, 1.667), (1.824, 0.1402, 1.667), (1.342, 0.3221, 1.616), (1.824, 0.314, 1.701), (1.342, 0.4824, 1.616), (1.824, 0.491, 1.701), (1.342, 0.6646, 1.666), (1.824, 0.6646, 1.666), (1.342, 0.8281, 1.597), (1.824, 0.8281, 1.597), (1.342, 0.975, 1.499), (1.824, 0.975, 1.499), (1.342, 1.034, 1.319), (1.824, 1.1, 1.373), (1.342, 1.122, 1.185), (1.824, 1.198, 1.226), (1.342, 1.265, 1.062), (1.824, 1.265, 1.062), (1.342, 1.299, 0.888), (1.824, 1.299, 0.888), (-0.1046, 1.299, 0.711), (-0.1046, 1.264, 0.5374), (-0.1046, 1.12, 0.4145), (-0.1046, 1.031, 0.2815), (-0.1046, 0.9712, 0.1021), (-0.1046, 0.8237, 0.004119), (-0.1046, 0.6599, -0.0632), (-0.1046, 0.478, -0.01207), (-0.1046, 0.3177, -0.01164), (-0.1046, 0.1355, -0.06178), (-0.1046, -0.02792, 0.006428), (-0.1046, -0.1749, 0.1052), (-0.1046, -0.2335, 0.2849), (-0.1046, -0.3222, 0.4184), (-0.1046, -0.4651, 0.5421), (-0.1046, -0.4992, 0.7158), (-0.1046, -0.4987, 0.8929), (-0.1046, -0.4637, 1.067), (-0.1046, -0.3201, 1.189), (-0.1046, -0.2306, 1.322), (-0.1046, -0.1711, 1.502), (-0.1046, -0.0236, 1.6), (-0.1046, 0.1402, 1.667), (-0.1046, 0.3221, 1.616), (-0.1046, 0.4824, 1.616), (-0.1046, 0.6646, 1.666), (-0.1046, 0.8281, 1.597), (-0.1046, 0.975, 1.499), (-0.1046, 1.034, 1.319), (-0.1046, 1.122, 1.185), (-0.1046, 1.265, 1.062), (-0.1046, 1.299, 0.888), (-0.1046, 0.05874, 0.8018), (1.834, 0.05874, 0.8018), (-0.1046, 0.02678, 0.6825), (1.834, 0.02678, 0.6825), (-0.1046, -0.06054, 0.5952), (1.834, -0.06054, 0.5952), (-0.1046, -0.1798, 0.5633), (1.834, -0.1798, 0.5633), (-0.1046, -0.2991, 0.5952), (1.834, -0.2991, 0.5952), (-0.1046, -0.3864, 0.6825), (1.834, -0.3864, 0.6825), (-0.1046, -0.4184, 0.8018), (1.834, -0.4184, 0.8018), (-0.1046, -0.3864, 0.9211), (1.834, -0.3864, 0.9211), (-0.1046, -0.2991, 1.008), (1.834, -0.2991, 1.008), (-0.1046, -0.1798, 1.04), (1.834, -0.1798, 1.04), (-0.1046, -0.06054, 1.008), (1.834, -0.06054, 1.008), (-0.1046, 0.02678, 0.9211), (1.834, 0.02678, 0.9211), (-0.1046, 1.216, 0.8018), (1.834, 1.216, 0.8018), (-0.1046, 1.184, 0.6825), (1.834, 1.184, 0.6825), (-0.1046, 1.097, 0.5952), (1.834, 1.097, 0.5952), (-0.1046, 0.9778, 0.5633), (1.834, 0.9778, 0.5633), (-0.1046, 0.8585, 0.5952), (1.834, 0.8585, 0.5952), (-0.1046, 0.7712, 0.6825), (1.834, 0.7712, 0.6825), (-0.1046, 0.7392, 0.8018), (1.834, 0.7392, 0.8018), (-0.1046, 0.7712, 0.9211), (1.834, 0.7712, 0.9211), (-0.1046, 0.8585, 1.008), (1.834, 0.8585, 1.008), (-0.1046, 0.9778, 1.04), (1.834, 0.9778, 1.04), (-0.1046, 1.097, 1.008), (1.834, 1.097, 1.008), (-0.1046, 1.184, 0.9211), (1.834, 1.184, 0.9211), (-0.1046, 0.5609, 1.101), (1.834, 0.5609, 1.101), (-0.1046, 0.4713, 1.186), (1.834, 0.4713, 1.186), (-0.1046, 0.436, 1.304), (1.834, 0.436, 1.304), (-0.1046, 0.4647, 1.424), (1.834, 0.4647, 1.424), (-0.1046, 0.5496, 1.514), (1.834, 0.5496, 1.514), (-0.1046, 0.6679, 1.549), (1.834, 0.6679, 1.549), (-0.1046, 0.788, 1.521), (1.834, 0.788, 1.521), (-0.1046, 0.8777, 1.436), (1.834, 0.8777, 1.436), (-0.1046, 0.9129, 1.317), (1.834, 0.9129, 1.317), (-0.1046, 0.8843, 1.197), (1.834, 0.8843, 1.197), (-0.1046, 0.7994, 1.108), (1.834, 0.7994, 1.108), (-0.1046, 0.681, 1.072), (1.834, 0.681, 1.072), (-0.1046, 0.009938, 0.08301), (1.834, 0.009938, 0.08301), (-0.1046, -0.07974, 0.1679), (1.834, -0.07974, 0.1679), (-0.1046, -0.115, 0.2862), (1.834, -0.115, 0.2862), (-0.1046, -0.0863, 0.4063), (1.834, -0.0863, 0.4063), (-0.1046, -0.001425, 0.496), (1.834, -0.001426, 0.496), (-0.1046, 0.1169, 0.5313), (1.834, 0.1169, 0.5313), (-0.1046, 0.237, 0.5026), (1.834, 0.237, 0.5026), (-0.1046, 0.3267, 0.4177), (1.834, 0.3267, 0.4177), (-0.1046, 0.3619, 0.2994), (1.834, 0.3619, 0.2994), (-0.1046, 0.3333, 0.1793), (1.834, 0.3333, 0.1793), (-0.1046, 0.2484, 0.08957), (1.834, 0.2484, 0.08957), (-0.1046, 0.13, 0.05434), (1.834, 0.13, 0.05434), (-0.1046, 0.2312, 1.098), (1.834, 0.2312, 1.098), (-0.1046, 0.1117, 1.067), (1.834, 0.1117, 1.067), (-0.1046, -0.007337, 1.1), (1.834, -0.007337, 1.1), (-0.1046, -0.09396, 1.188), (1.834, -0.09396, 1.188), (-0.1046, -0.125, 1.307), (1.834, -0.125, 1.307), (-0.1046, -0.09207, 1.426), (1.834, -0.09207, 1.426), (-0.1046, -0.004063, 1.513), (1.834, -0.004063, 1.513), (-0.1046, 0.1155, 1.544), (1.834, 0.1155, 1.544), (-0.1046, 0.2345, 1.511), (1.834, 0.2345, 1.511), (-0.1046, 0.3211, 1.423), (1.834, 0.3211, 1.423), (-0.1046, 0.3521, 1.303), (1.834, 0.3521, 1.303), (-0.1046, 0.3192, 1.184), (1.834, 0.3192, 1.184), (-0.1046, 0.802, 0.09076), (1.834, 0.802, 0.09076), (-0.1046, 0.6825, 0.05975), (1.834, 0.6825, 0.05975), (-0.1046, 0.5635, 0.09265), (1.834, 0.5635, 0.09265), (-0.1046, 0.4769, 0.1807), (1.834, 0.4769, 0.1807), (-0.1046, 0.4459, 0.3002), (1.834, 0.4459, 0.3002), (-0.1046, 0.4788, 0.4192), (1.834, 0.4788, 0.4192), (-0.1046, 0.5668, 0.5058), (1.834, 0.5668, 0.5058), (-0.1046, 0.6863, 0.5368), (1.834, 0.6863, 0.5368), (-0.1046, 0.8053, 0.5039), (1.834, 0.8053, 0.5039), (-0.1046, 0.8919, 0.4159), (1.834, 0.8919, 0.4159), (-0.1046, 0.9229, 0.2964), (1.834, 0.9229, 0.2964), (-0.1046, 0.89, 0.1774), (1.834, 0.89, 0.1774), (-1.0, 0.28, 0.882), (-0.1717, 0.28, 0.882), (-0.9301, 0.2908, 0.7432), (-0.1717, 0.2908, 0.7432), (-0.6827, 0.5185, -0.5117), (-0.1717, 0.5185, -0.5117), (-0.1717, 0.5129, -0.2676), (-0.7455, 0.5129, -0.2676)], [], [(12, 15, 1, 0), (15, 14, 298, 299), (14, 13, 3, 2), (13, 12, 0, 3), (0, 1, 2, 3), (7, 6, 5, 4), (4, 5, 8, 9), (10, 8, 294, 295), (6, 7, 11, 10), (7, 4, 9, 11), (10, 11, 13, 14), (11, 9, 12, 13), (8, 10, 14, 15), (9, 8, 15, 12), (16, 17, 19, 18), (18, 19, 21, 20), (20, 21, 23, 22), (22, 23, 25, 24), (24, 25, 27, 26), (26, 27, 29, 28), (28, 29, 31, 30), (30, 31, 33, 32), (32, 33, 35, 34), (34, 35, 37, 36), (19, 17, 39, 37, 35, 33, 31, 29, 27, 25, 23, 21), (38, 39, 17, 16), (36, 37, 39, 38), (34, 36, 50, 49), (40, 41, 42, 43, 44, 45, 46, 47, 48, 49, 50, 51), (20, 22, 43, 42), (38, 16, 40, 51), (24, 26, 45, 44), (28, 30, 47, 46), (32, 34, 49, 48), (18, 20, 42, 41), (36, 38, 51, 50), (22, 24, 44, 43), (16, 18, 41, 40), (26, 28, 46, 45), (30, 32, 48, 47), (52, 53, 55, 54), (54, 55, 57, 56), (56, 57, 59, 58), (58, 59, 61, 60), (60, 61, 63, 62), (62, 63, 65, 64), (64, 65, 67, 66), (66, 67, 69, 68), (68, 69, 71, 70), (70, 71, 73, 72), (72, 73, 75, 74), (74, 75, 77, 76), (76, 77, 79, 78), (78, 79, 81, 80), (80, 81, 83, 82), (82, 83, 85, 84), (84, 85, 87, 86), (86, 87, 89, 88), (88, 89, 91, 90), (90, 91, 93, 92), (92, 93, 95, 94), (94, 95, 97, 96), (96, 97, 99, 98), (98, 99, 101, 100), (100, 101, 103, 102), (102, 103, 105, 104), (104, 105, 107, 106), (106, 107, 109, 108), (108, 109, 111, 110), (110, 111, 113, 112), (114, 115, 53, 52), (112, 113, 115, 114), (104, 106, 143, 142), (102, 104, 142, 141), (100, 102, 141, 140), (98, 100, 140, 139), (96, 98, 139, 138), (52, 54, 117, 116), (94, 96, 138, 137), (92, 94, 137, 136), (90, 92, 136, 135), (88, 90, 135, 134), (86, 88, 134, 133), (84, 86, 133, 132), (82, 84, 132, 131), (80, 82, 131, 130), (78, 80, 130, 129), (76, 78, 129, 128), (74, 76, 128, 127), (72, 74, 127, 126), (70, 72, 126, 125), (68, 70, 125, 124), (66, 68, 124, 123), (64, 66, 123, 122), (62, 64, 122, 121), (60, 62, 121, 120), (58, 60, 120, 119), (56, 58, 119, 118), (54, 56, 118, 117), (114, 52, 116, 147), (112, 114, 147, 146), (110, 112, 146, 145), (108, 110, 145, 144), (106, 108, 144, 143), (148, 150, 151, 149), (150, 152, 153, 151), (152, 154, 155, 153), (154, 156, 157, 155), (156, 158, 159, 157), (158, 160, 161, 159), (160, 162, 163, 161), (162, 164, 165, 163), (164, 166, 167, 165), (166, 168, 169, 167), (170, 148, 149, 171), (168, 170, 171, 169), (172, 174, 175, 173), (174, 176, 177, 175), (176, 178, 179, 177), (178, 180, 181, 179), (180, 182, 183, 181), (182, 184, 185, 183), (184, 186, 187, 185), (186, 188, 189, 187), (188, 190, 191, 189), (190, 192, 193, 191), (194, 172, 173, 195), (192, 194, 195, 193), (196, 198, 199, 197), (198, 200, 201, 199), (200, 202, 203, 201), (202, 204, 205, 203), (204, 206, 207, 205), (206, 208, 209, 207), (208, 210, 211, 209), (210, 212, 213, 211), (212, 214, 215, 213), (214, 216, 217, 215), (218, 196, 197, 219), (216, 218, 219, 217), (220, 222, 223, 221), (222, 224, 225, 223), (224, 226, 227, 225), (226, 228, 229, 227), (228, 230, 231, 229), (230, 232, 233, 231), (232, 234, 235, 233), (234, 236, 237, 235), (236, 238, 239, 237), (238, 240, 241, 239), (242, 220, 221, 243), (240, 242, 243, 241), (244, 246, 247, 245), (246, 248, 249, 247), (248, 250, 251, 249), (250, 252, 253, 251), (252, 254, 255, 253), (254, 256, 257, 255), (256, 258, 259, 257), (258, 260, 261, 259), (260, 262, 263, 261), (262, 264, 265, 263), (266, 244, 245, 267), (264, 266, 267, 265), (268, 270, 271, 269), (270, 272, 273, 271), (272, 274, 275, 273), (274, 276, 277, 275), (276, 278, 279, 277), (278, 280, 281, 279), (280, 282, 283, 281), (282, 284, 285, 283), (284, 286, 287, 285), (286, 288, 289, 287), (290, 268, 269, 291), (288, 290, 291, 289), (254, 136, 137, 256), (252, 135, 136, 254), (250, 248, 168, 166), (248, 246, 170, 168), (266, 264, 200, 198), (264, 262, 202, 200), (216, 214, 190, 188), (218, 216, 188, 186), (286, 284, 180, 178), (284, 282, 182, 180), (278, 276, 236, 234), (276, 274, 238, 236), (230, 228, 152, 150), (228, 226, 154, 152), (258, 138, 139, 260), (256, 137, 138, 258), (204, 140, 141, 206), (206, 141, 142, 208), (208, 142, 143, 210), (210, 143, 144, 212), (192, 145, 146, 194), (194, 146, 147, 172), (172, 147, 116, 174), (174, 117, 118, 176), (174, 116, 117), (288, 119, 120, 290), (290, 120, 121, 268), (268, 121, 122, 270), (270, 122, 123, 272), (240, 124, 125, 242), (242, 125, 126, 220), (220, 126, 127, 222), (222, 127, 128, 224), (156, 129, 130, 158), (158, 130, 131, 160), (160, 131, 132, 162), (134, 164, 133), (162, 132, 133, 164), (262, 260, 204, 202), (260, 139, 140, 204), (164, 134, 135, 252), (252, 250, 166, 164), (226, 224, 156, 154), (224, 128, 129, 156), (274, 272, 240, 238), (272, 123, 124, 240), (176, 118, 119, 288), (288, 286, 178, 176), (212, 144, 145, 192), (214, 212, 192, 190), (186, 184, 148, 170), (184, 182, 150, 148), (182, 282, 230, 150), (282, 280, 232, 230), (280, 278, 234, 232), (170, 246, 218, 186), (246, 244, 196, 218), (244, 266, 198, 196), (247, 249, 169, 171), (249, 251, 167, 169), (265, 267, 199, 201), (263, 265, 201, 203), (215, 217, 189, 191), (217, 219, 187, 189), (285, 287, 179, 181), (283, 285, 181, 183), (239, 275, 277, 279, 235, 237), (227, 229, 153, 155), (229, 231, 151, 153), (267, 245, 197, 199), (279, 281, 233, 235), (281, 283, 231, 233), (151, 231, 283, 183), (183, 185, 149, 151), (185, 187, 171, 149), (187, 219, 247, 171), (245, 247, 219, 197), (261, 263, 203, 205), (251, 253, 165, 167), (225, 227, 155, 157), (273, 275, 239, 241), (287, 289, 177, 179), (213, 215, 191, 193), (193, 111, 109, 213), (193, 113, 111), (195, 115, 113, 193), (173, 53, 115, 195), (175, 55, 53, 173), (177, 57, 55, 175), (289, 59, 57, 177), (241, 69, 67, 273), (157, 79, 77, 225), (253, 91, 89, 165), (205, 101, 99, 261), (213, 109, 107, 211), (211, 107, 105, 209), (209, 105, 103, 207), (207, 103, 101, 205), (261, 99, 97, 259), (259, 97, 95, 257), (257, 95, 93, 255), (255, 93, 91, 253), (165, 89, 87), (165, 87, 85, 163), (163, 85, 83, 161), (161, 83, 81, 159), (159, 81, 79, 157), (225, 77, 75, 223), (223, 75, 73, 221), (221, 73, 71, 243), (243, 71, 69, 241), (273, 67, 65, 271), (65, 64, 63, 269, 271), (63, 62, 61, 291, 269), (291, 61, 59, 289), (271, 65, 63, 269), (269, 63, 61, 291), (292, 293, 295, 294), (8, 5, 292, 294), (5, 6, 293, 292), (6, 10, 295, 293), (299, 298, 297, 296), (14, 2, 297, 298), (1, 15, 299, 296), (2, 1, 296, 297)])
me_cube_002.polygons.foreach_set('use_smooth', [True] * 301)
me_cube_002.use_remesh_preserve_volume = False
me_cube_002.use_remesh_preserve_attributes = False
me_cube_002.use_mirror_vertex_groups = False
me_cube_002.update()
arm_armature = bpy.data.armatures.new('Armature')  # bones are not reproduced

# ---- objects
ob_armature = bpy.data.objects.new('Armature', arm_armature)
ob_cylinder = bpy.data.objects.new('Cylinder', me_cylinder)
ob_cube = bpy.data.objects.new('Cube', me_cube)
ob_cube_001 = bpy.data.objects.new('Cube.001', me_cube_001)
ob_cube_003 = bpy.data.objects.new('Cube.003', me_cube_003)
ob_cube_002 = bpy.data.objects.new('Cube.002', me_cube_002)
ob_lamp = bpy.data.objects.new('Lamp', light_lamp)
ob_camera = bpy.data.objects.new('Camera', cam_camera)

# ---- transforms, parenting, visibility, modifiers, constraints
ob_armature.location = (3.385, -0.008962, -2.454)
ob_armature.lineart.crease_threshold = 0.0
ob_cylinder.parent = ob_armature
ob_cylinder.matrix_parent_inverse = Matrix(((1.0, 0.0, 0.0, -3.385), (0.0, 1.0, 0.0, 0.008962), (0.0, 0.0, 1.0, 2.454), (0.0, 0.0, 0.0, 1.0)))
ob_cylinder.location = (-0.6675, -0.2751, 2.255)
ob_cylinder.rotation_euler = (-1.344e-07, 1.571, 0.0)
ob_cylinder.scale = (0.2358, 0.2358, 0.2358)
ob_cylinder.lineart.crease_threshold = 0.0
_vg = ob_cylinder.vertex_groups.new(name='handle')
_vg = ob_cylinder.vertex_groups.new(name='drum')
_vg.add([0, 1, 2, 3, 4, 5, 6, 7, 8, 9, 10, 11, 12, 13, 14, 15, 16, 17, 18, 19, 20, 21, 22, 23, 24, 25, 26, 27, 28, 29, 30, 31, 32, 33, 34, 35, 36, 37, 38, 39, 40, 41, 42, 43, 44, 45, 46, 47, 48, 49, 50, 51, 52, 53, 54, 55, 56, 57, 58, 59, 60, 61, 62, 63, 64, 65, 66, 67, 68, 69, 70, 71, 72, 73, 74, 75, 76, 77, 78, 79, 80, 81, 82, 83, 84, 85, 86, 87, 88, 89, 90, 91, 92, 93, 94, 95, 96, 97, 98, 99, 100, 101, 102, 103, 104, 105, 106, 107, 108, 109, 110, 111, 112, 113, 114, 115, 116, 117, 118, 119, 120, 121, 122, 123, 124, 125, 126, 127, 128, 129, 130, 131, 132, 133, 134, 135, 136, 137, 138, 139, 140, 141, 142, 143, 144, 145, 146, 147, 148, 149, 150, 151, 152, 153, 154, 155, 156, 157, 158, 159, 160, 161, 162, 163, 164, 165, 166, 167, 168, 169, 170, 171, 172, 173, 174, 175, 176, 177, 178, 179, 180, 181, 182, 183, 184, 185, 186, 187, 188, 189, 190, 191, 192, 193, 194, 195, 196, 197, 198, 199, 200, 201, 202, 203, 204, 205, 206, 207, 208, 209, 210, 211, 212, 213, 214, 215, 216, 217, 218, 219, 220, 221, 222, 223, 224, 225, 226, 227, 228, 229, 230, 231, 232, 233, 234, 235, 236, 237, 238, 239, 240, 241, 242, 243, 244, 245, 246, 247, 248, 249, 250, 251, 252, 253, 254, 255, 256, 257, 258, 259, 260, 261, 262, 263, 264, 265, 266, 267, 268, 269, 270, 271, 272, 273, 274, 275, 276, 277, 278, 279, 280, 281, 282, 283, 284, 285, 286, 287, 288, 289, 290, 291, 292, 293, 294, 295, 296, 297, 298, 299, 300, 301, 302, 303, 304, 305, 306, 307, 308, 309, 310, 311, 312, 313, 314, 315, 316, 317, 318, 319, 320, 321, 322, 323, 324, 325, 326, 327, 328, 329, 330, 331, 332, 333, 334, 335, 336, 337, 338, 339, 340, 341, 342, 343, 344, 345, 346, 347, 348, 349, 350, 351, 352, 353, 354, 355, 356, 357, 358, 359], 1.0, 'REPLACE')
_m = ob_cylinder.modifiers.new('Armature', 'ARMATURE')
_m.object = ob_armature
ob_cube.parent = ob_armature
ob_cube.matrix_parent_inverse = Matrix(((1.0, 0.0, 0.0, -3.385), (0.0, 1.0, 0.0, 0.008962), (0.0, 0.0, 1.0, 2.454), (0.0, 0.0, 0.0, 1.0)))
ob_cube.location = (0.0, 0.0, 0.0)
ob_cube.lock_rotations_4d = False
ob_cube.empty_display_type = 'ARROWS'
ob_cube.lineart.crease_threshold = 0.0
_vg = ob_cube.vertex_groups.new(name='handle')
for _i, _w in zip([0, 1, 2, 3, 4, 5, 6, 7, 8, 9, 10, 11, 12, 13, 14, 15, 16, 17, 18, 19, 20, 21, 22, 23, 28, 29, 32, 33, 40, 41, 49, 51, 56, 57, 66, 67, 68, 69, 72, 73, 75, 76, 77, 80, 81, 84, 85, 86, 87, 90, 91, 93, 94, 95, 98, 99, 102, 103, 104, 105, 106, 107, 108, 109, 110, 111, 112, 113, 116, 117, 118, 119, 120, 121, 122, 123, 124, 125, 134, 135, 136, 137, 142, 143, 144, 145, 154, 155, 180, 181, 182, 183, 184, 185, 188, 189, 190, 191, 200, 201, 202, 203, 204, 205, 206, 207, 208, 209, 210, 211, 212, 213, 214, 215, 216, 217, 218, 219, 220, 221, 222, 223, 224, 225, 226, 227, 228, 229, 230, 231, 232, 233, 234, 235, 236, 237, 238, 239, 240, 241, 242, 243, 244, 245, 246, 247, 248, 249, 250, 251, 252, 253, 254, 255, 256, 257, 258, 259, 260, 261, 262, 263, 264, 265, 266, 267, 268, 269, 274, 275, 276, 277, 278, 279, 280, 281, 282, 283, 284, 285, 286, 287, 288, 289, 290, 291, 292, 293, 294, 295, 296, 297, 298, 299, 300, 301, 302, 303, 304, 305, 308, 309, 310, 311, 314, 315, 318, 319, 322, 323], [1.009, 1.009, 1.009, 1.009, 1.009, 1.009, 1.009, 1.009, 1.009, 1.009, 1.009, 1.009, 1.009, 1.009, 1.009, 1.009, 1.009, 1.009, 1.009, 1.009, 1.009, 1.009, 1.009, 1.009, 0.00913, 0.008615, 0.009214, 0.008775, 0.008476, 0.007951, 0.006565, 0.00707, 0.009217, 0.008946, 0.01027, 0.009679, 0.01004, 0.009531, 0.009472, 0.008831, 0.0001636, 0.007433, 0.00797, 0.0099, 0.009611, 0.01257, 0.01181, 0.01269, 0.01198, 0.01151, 0.01063, 0.0003895, 0.009501, 0.0101, 0.01268, 0.01216, 0.05206, 0.05013, 0.05173, 0.04923, 0.006378, 0.005728, 0.05258, 0.05119, 0.01331, 0.01441, 0.04077, 0.04328, 0.05178, 0.0497, 0.1607, 0.1536, 0.1595, 0.1536, 0.1629, 0.1524, 0.1573, 0.154, 0.2676, 0.4048, 0.07221, 0.01961, 0.16, 0.1646, 0.1024, 0.1044, 0.1704, 0.1903, 0.08943, 0.1782, 0.1606, 0.1719, 0.07572, 0.2566, 0.4232, 0.4205, 0.1818, 0.1734, 0.1609, 0.1788, 0.1593, 0.1675, 0.1807, 0.03596, 0.02733, 0.03725, 0.1816, 0.1907, 0.07966, 0.1225, 0.717, 0.08133, 0.07912, 0.245, 0.1637, 0.1789, 0.1566, 0.2098, 0.7549, 0.3602, 0.6486, 0.7954, 0.2531, 0.2401, 0.09774, 0.07888, 0.1611, 0.4013, 0.2716, 0.2512, 0.2183, 0.2024, 0.212, 0.2017, 0.5316, 0.1807, 0.1402, 0.1122, 0.08564, 0.8914, 0.6271, 0.6177, 0.6225, 0.5995, 0.5274, 0.5297, 0.2646, 0.5257, 0.8338, 0.08303, 0.221, 0.6223, 0.6102, 0.6001, 0.1341, 0.6657, 0.3176, 0.6099, 0.147, 0.7377, 0.1484, 0.1475, 0.1546, 0.1417, 0.02843, 0.02983, 0.02974, 0.02846, 0.06643, 0.06536, 0.06535, 0.06642, 0.1408, 0.1414, 0.1415, 0.1407, 0.09612, 0.0959, 0.09589, 0.0961, 0.1206, 0.1211, 0.1207, 0.1209, 0.002654, 0.002591, 0.002368, 0.002499, 0.1508, 0.1532, 0.1531, 0.156, 0.0514, 0.0514, 0.05028, 0.05029, 0.08069, 0.0812, 0.08067, 0.08122, 0.001828, 0.001745, 0.001956, 0.001884, 0.00142, 0.001518, 0.0008502, 0.0007389, 0.002113, 0.002069]): _vg.add([_i], _w, 'REPLACE')
_vg = ob_cube.vertex_groups.new(name='drum')
_m = ob_cube.modifiers.new('Armature', 'ARMATURE')
_m.object = ob_armature
ob_cube_001.parent = ob_armature
ob_cube_001.matrix_parent_inverse = Matrix(((1.0, 0.0, 0.0, -3.385), (0.0, 1.0, 0.0, 0.008962), (0.0, 0.0, 1.0, 2.454), (0.0, 0.0, 0.0, 1.0)))
ob_cube_001.location = (3.307, 3.372e-07, -2.186)
ob_cube_001.lineart.crease_threshold = 0.0
_vg = ob_cube_001.vertex_groups.new(name='handle')
for _i, _w in zip([0, 1, 2, 3, 4, 5, 6, 7, 8, 9, 10, 11, 12, 13, 14, 15, 16, 17, 18, 19, 20, 21, 22, 23, 24, 25, 26, 27, 28, 29, 30, 31, 32, 33, 34, 35, 36, 37, 38, 39, 40, 41, 42, 43, 44, 45, 46, 47, 48, 49, 50, 51, 52, 53, 54, 55, 56, 57, 58, 59, 60, 61, 62, 63, 64, 65, 66, 67, 68, 69, 70, 71, 72, 73, 74, 75, 76, 77, 78, 79, 80, 81, 82, 83, 84, 85, 86, 87, 88, 89, 90, 91, 92, 93, 94, 95, 96, 97, 98, 99, 100, 101, 102, 103], [0.9984, 0.9984, 0.9997, 0.9997, 0.9174, 0.9093, 0.9532, 0.9526, 0.9958, 0.9957, 0.9998, 0.9998, 0.7908, 0.7825, 0.906, 0.9075, 0.6185, 0.608, 0.816, 0.8188, 0.5649, 0.5724, 0.7764, 0.7779, 0.9904, 0.9902, 0.9955, 0.9955, 0.2846, 0.2256, 0.6113, 0.6192, 0.3879, 0.1538, 0.4686, 0.4999, 0.9977, 0.9998, 0.9997, 0.9977, 0.9731, 0.9707, 0.9817, 0.9814, 0.7975, 0.6193, 0.7993, 0.6048, 0.9997, 0.9996, 0.9812, 0.9826, 0.7254, 0.736, 0.9955, 0.9956, 0.76, 0.7747, 0.4748, 0.435, 0.5784, 0.5634, 0.8088, 0.7956, 0.9079, 0.9043, 0.9997, 0.9996, 0.9997, 0.9508, 0.9996, 0.9561, 0.9805, 0.9979, 0.4477, 0.9924, 0.9996, 0.9996, 0.9986, 0.9986, 0.5719, 0.3186, 0.2473, 0.6733, 0.9984, 0.9984, 0.9997, 0.9997, 0.9927, 0.4155, 0.9822, 0.9979, 0.9368, 0.9986, 0.9965, 0.8333, 0.8505, 0.9964, 0.9473, 0.9986, 0.1747, 0.6714, 0.178, 0.5632]): _vg.add([_i], _w, 'REPLACE')
_vg = ob_cube_001.vertex_groups.new(name='drum')
_m = ob_cube_001.modifiers.new('Armature', 'ARMATURE')
_m.object = ob_armature
ob_cube_003.parent = ob_armature
ob_cube_003.matrix_parent_inverse = Matrix(((1.0, 0.0, 0.0, -3.385), (0.0, 1.0, 0.0, 0.008962), (0.0, 0.0, 1.0, 2.454), (0.0, 0.0, 0.0, 1.0)))
ob_cube_003.location = (1.673, -0.001152, 1.697)
ob_cube_003.scale = (1.0, 0.1878, 1.0)
ob_cube_003.lineart.crease_threshold = 0.0
_vg = ob_cube_003.vertex_groups.new(name='handle')
for _i, _w in zip([0, 1, 2, 3, 4, 5, 6, 7, 8, 9, 10, 11, 12, 13, 14, 15, 16, 17, 18, 19, 20, 21, 22, 23, 24, 25, 26, 27, 28, 29, 30, 31, 32, 33, 34, 35, 36, 37, 38, 39, 40, 41, 42, 43, 44, 45, 46, 47, 48, 49, 50, 51, 52, 53, 54, 55, 104, 105, 106, 107, 108, 109, 110, 111, 112, 113, 114, 115, 116, 117, 118, 119, 120, 121, 122, 123, 124, 125, 127, 128, 129, 131, 132, 133, 134, 135], [0.3964, 0.3904, 0.4012, 0.4046, 0.2784, 0.2788, 0.2795, 0.2787, 0.374, 0.3813, 0.3989, 0.401, 0.3069, 0.3083, 0.3072, 0.3032, 0.3138, 0.3161, 0.3124, 0.3076, 0.2879, 0.2879, 0.292, 0.2923, 0.2931, 0.2927, 0.2975, 0.2977, 0.3755, 0.3444, 0.3381, 0.373, 0.285, 0.2848, 0.2871, 0.2867, 0.3196, 0.3239, 0.3213, 0.3264, 0.295, 0.295, 0.295, 0.295, 0.2949, 0.2948, 0.2945, 0.2945, 0.2949, 0.2948, 0.2942, 0.2942, 0.2949, 0.295, 0.295, 0.2949, 0.2355, 0.2289, 0.2257, 0.2302, 0.2353, 0.2245, 0.2244, 0.2338, 0.2275, 0.2341, 0.2254, 0.2308, 0.2407, 0.2312, 0.2338, 0.2407, 0.2432, 0.2422, 0.2291, 0.233, 0.2285, 0.2333, 0.2337, 0.2292, 0.2384, 0.2253, 0.2391, 0.226, 0.2256, 0.2255]): _vg.add([_i], _w, 'REPLACE')
_vg = ob_cube_003.vertex_groups.new(name='drum')
_m = ob_cube_003.modifiers.new('Armature', 'ARMATURE')
_m.object = ob_armature
ob_cube_002.parent = ob_armature
ob_cube_002.matrix_parent_inverse = Matrix(((1.0, 0.0, 0.0, -3.385), (0.0, 1.0, 0.0, 0.008962), (0.0, 0.0, 1.0, 2.454), (0.0, 0.0, 0.0, 1.0)))
ob_cube_002.location = (-1.746, -0.39, 0.9499)
ob_cube_002.lineart.crease_threshold = 0.0
_vg = ob_cube_002.vertex_groups.new(name='handle')
_vg = ob_cube_002.vertex_groups.new(name='drum')
for _i, _w in zip([0, 1, 2, 3, 4, 5, 6, 7, 8, 9, 10, 11, 12, 13, 14, 15, 16, 17, 18, 19, 20, 21, 22, 23, 24, 25, 26, 27, 28, 29, 30, 31, 32, 33, 34, 35, 36, 37, 38, 39, 40, 41, 42, 43, 44, 45, 46, 47, 48, 49, 50, 51, 52, 53, 54, 55, 56, 57, 58, 59, 60, 61, 62, 63, 64, 65, 66, 67, 68, 69, 70, 71, 72, 73, 74, 75, 76, 77, 78, 79, 80, 81, 82, 83, 84, 85, 86, 87, 88, 89, 90, 91, 92, 93, 94, 95, 96, 97, 98, 99, 100, 101, 102, 103, 104, 105, 106, 107, 108, 109, 110, 111, 112, 113, 114, 115, 116, 117, 118, 119, 120, 121, 122, 123, 124, 125, 126, 127, 128, 129, 130, 131, 132, 133, 134, 135, 136, 137, 138, 139, 140, 141, 142, 143, 144, 145, 146, 147, 148, 149, 150, 151, 152, 153, 154, 155, 156, 157, 158, 159, 160, 161, 162, 163, 164, 165, 166, 167, 168, 169, 170, 171, 172, 173, 174, 175, 176, 177, 178, 179, 180, 181, 182, 183, 184, 185, 186, 187, 188, 189, 190, 191, 192, 193, 194, 195, 196, 197, 198, 199, 200, 201, 202, 203, 204, 205, 206, 207, 208, 209, 210, 211, 212, 213, 214, 215, 216, 217, 218, 219, 220, 221, 222, 223, 224, 225, 226, 227, 228, 229, 230, 231, 232, 233, 234, 235, 236, 237, 238, 239, 240, 241, 242, 243, 244, 245, 246, 247, 248, 249, 250, 251, 252, 253, 254, 255, 256, 257, 258, 259, 260, 261, 262, 263, 264, 265, 266, 267, 268, 269, 270, 271, 272, 273, 274, 275, 276, 277, 278, 279, 280, 281, 282, 283, 284, 285, 286, 287, 288, 289, 290, 291, 292, 293, 294, 295, 296, 297, 298, 299], [1.0, 1.0, 1.0, 1.0, 0.9997, 0.9997, 0.9998, 0.9998, 0.9997, 0.9997, 0.9998, 0.9998, 1.0, 1.0, 1.0, 1.0, 0.9197, 0.9436, 0.9197, 0.9431, 0.9197, 0.9427, 0.9197, 0.9425, 0.9197, 0.9426, 0.9197, 0.9429, 0.9197, 0.9433, 0.9197, 0.9438, 0.9197, 0.9442, 0.9197, 0.9445, 0.9197, 0.9444, 0.9197, 0.9441, 0.8835, 0.8835, 0.8835, 0.8835, 0.8835, 0.8835, 0.8835, 0.8835, 0.8835, 0.8835, 0.8835, 0.8835, 0.9967, 0.9976, 0.9962, 0.9973, 0.9955, 0.9969, 0.9946, 0.9966, 0.9929, 0.9963, 0.9905, 0.996, 0.9866, 0.9958, 0.9805, 0.9946, 0.9806, 0.9946, 0.9863, 0.9955, 0.9902, 0.9964, 0.993, 0.9968, 0.9946, 0.9971, 0.9955, 0.9973, 0.9962, 0.9975, 0.9967, 0.9977, 0.9971, 0.9978, 0.9974, 0.9979, 0.9977, 0.998, 0.9978, 0.998, 0.998, 0.9981, 0.9981, 0.9982, 0.9981, 0.9982, 0.9982, 0.9982, 0.9982, 0.9982, 0.9982, 0.9982, 0.9981, 0.9982, 0.998, 0.9982, 0.9979, 0.9981, 0.9977, 0.998, 0.9975, 0.9979, 0.9971, 0.9977, 0.999, 0.999, 0.9989, 0.9989, 0.9988, 0.9986, 0.9984, 0.9983, 0.9983, 0.9984, 0.9985, 0.9986, 0.9987, 0.9987, 0.9987, 0.9987, 0.9988, 0.9988, 0.9989, 0.999, 0.9991, 0.9991, 0.9991, 0.9992, 0.9992, 0.9993, 0.9993, 0.9993, 0.9992, 0.9992, 0.9992, 0.9991, 0.999, 0.9981, 0.999, 0.9981, 0.999, 0.9981, 0.9989, 0.998, 0.9989, 0.998, 0.9988, 0.9979, 0.9989, 0.9979, 0.9989, 0.998, 0.9989, 0.998, 0.999, 0.9981, 0.999, 0.9981, 0.999, 0.9981, 0.9992, 0.9979, 0.9992, 0.9978, 0.9992, 0.9978, 0.9992, 0.9978, 0.9992, 0.9979, 0.9992, 0.998, 0.9993, 0.9981, 0.9993, 0.9981, 0.9993, 0.9981, 0.9993, 0.9981, 0.9992, 0.998, 0.9992, 0.9979, 0.9993, 0.9983, 0.9993, 0.9983, 0.9993, 0.9983, 0.9993, 0.9983, 0.9993, 0.9983, 0.9993, 0.9983, 0.9993, 0.9983, 0.9993, 0.9983, 0.9993, 0.9983, 0.9993, 0.9983, 0.9993, 0.9983, 0.9993, 0.9983, 0.9989, 0.9977, 0.9989, 0.9977, 0.9989, 0.9978, 0.9989, 0.9979, 0.999, 0.998, 0.999, 0.998, 0.999, 0.9981, 0.9991, 0.9981, 0.9991, 0.9981, 0.9991, 0.9981, 0.9991, 0.998, 0.999, 0.9979, 0.9992, 0.9983, 0.9991, 0.9982, 0.9991, 0.9982, 0.9991, 0.9982, 0.9991, 0.9982, 0.9991, 0.9982, 0.9991, 0.9982, 0.9992, 0.9982, 0.9992, 0.9982, 0.9992, 0.9983, 0.9992, 0.9983, 0.9992, 0.9983, 0.999, 0.9971, 0.9991, 0.9973, 0.9991, 0.9977, 0.9992, 0.998, 0.9992, 0.9981, 0.9991, 0.998, 0.9991, 0.998, 0.9991, 0.9979, 0.9991, 0.9977, 0.9991, 0.9975, 0.999, 0.9973, 0.999, 0.9971, 0.9997, 0.9998, 0.9997, 0.9998, 1.0, 1.0, 1.0, 1.0]): _vg.add([_i], _w, 'REPLACE')
_m = ob_cube_002.modifiers.new('Armature', 'ARMATURE')
_m.object = ob_armature
ob_lamp.location = (4.076, 1.005, 5.904)
ob_lamp.rotation_euler = (0.6503, 0.05522, 1.866)
ob_lamp.lock_rotations_4d = False
ob_lamp.empty_display_type = 'ARROWS'
ob_lamp.color = (0.0, 0.0, 0.0, 0.0)
ob_lamp.lineart.crease_threshold = 0.0
ob_camera.location = (7.481, -6.508, 5.344)
ob_camera.rotation_euler = (1.109, 0.01082, 0.8149)
ob_camera.lock_rotations_4d = False
ob_camera.empty_display_type = 'ARROWS'
ob_camera.color = (0.0, 0.0, 0.0, 0.0)
ob_camera.display_type = 'WIRE'
ob_camera.lineart.crease_threshold = 0.0

# ---- collection membership
col_collection_1.objects.link(ob_armature)
col_collection_1.objects.link(ob_cylinder)
col_collection_1.objects.link(ob_cube)
col_collection_1.objects.link(ob_cube_001)
col_collection_1.objects.link(ob_cube_003)
col_collection_1.objects.link(ob_cube_002)
col_collection_1.objects.link(ob_lamp)
col_collection_1.objects.link(ob_camera)

# ---- scene / render settings (as saved in the file)
scene.camera = ob_camera
scene.frame_start = 1; scene.frame_end = 250; scene.frame_set(71)
scene.render.engine = 'BLENDER_EEVEE_NEXT'
scene.render.image_settings.color_mode = 'RGB'
scene.render.image_settings.compression = 90
scene.render.resolution_percentage = 50
scene.render.dither_intensity = 0.0
scene.render.bake_margin = 2
scene.render.bake_bias = 0.0
scene.cycles.use_denoising = False
scene.cycles.samples = 10
scene.cycles.sampling_pattern = 'TABULATED_SOBOL'
scene.cycles.light_sampling_threshold = 0.0
scene.cycles.use_adaptive_sampling = False
scene.cycles.use_light_tree = False
scene.cycles.blur_glossy = 0.0
scene.cycles.volume_bounces = 1
scene.cycles.pixel_filter_type = 'GAUSSIAN'
scene.cycles.sample_clamp_indirect = 0.0
scene.view_settings.view_transform = 'Standard'
bpy.context.view_layer.update()
